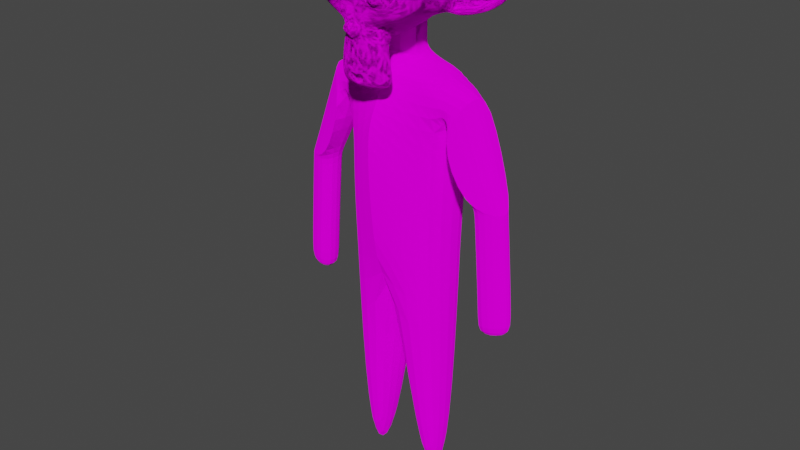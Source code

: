 # Source: monkey2.blend  (saved by Blender 3.2.14; exported with 4.5.12 LTS)
import bpy
from mathutils import Matrix  # noqa: F401  (used for matrix-valued properties, if any)

bpy.ops.wm.read_factory_settings(use_empty=True)
scene = bpy.context.scene
scene.name = 'Scene'

# ---- collections
col_collection = bpy.data.collections.new('Collection'); scene.collection.children.link(col_collection)

# ---- images (referenced by path relative to the original .blend; pixels are not part of the script)
import os
ASSET_DIR = os.environ.get("B2B_ASSET_DIR", "")  # directory of the original .blend (textures are referenced by path, not embedded)
HERE = os.path.dirname(os.path.abspath(__file__))  # packed textures are extracted next to this script under _unpacked/

def load_image(name, relpath, width, height, colorspace="sRGB"):
    """Load a texture the original file referenced (path relative to the .blend, or extracted next to this script)."""
    p = next((c for c in (os.path.join(HERE, relpath), os.path.join(ASSET_DIR, relpath)) if relpath and os.path.exists(c)), "")
    if p:
        img = bpy.data.images.load(p, check_existing=True)
        img.name = name
    else:  # same state as the original file: an image datablock whose file is absent (Cycles renders it pink)
        img = bpy.data.images.new(name, width, height)
        img.source = "FILE"
        img.filepath = "//" + (relpath or name)
    img.colorspace_settings.name = colorspace
    return img
img_de_png = load_image('de.png', 'de.png', 1024, 1024, 'sRGB')

# ---- materials (node trees are filled in below, after node groups)
mat_material_001 = bpy.data.materials.new('Material.001')
mat_material_001.use_transparent_shadow = False

# ---- material node trees
mat_material_001.use_nodes = True; mat_material_001.node_tree.nodes.clear()
_N = mat_material_001.node_tree.nodes; _L = mat_material_001.node_tree.links
n0 = _N.new('ShaderNodeOutputMaterial'); n0.name = 'Material Output'; n0.location = (300, 300)
n1 = _N.new('ShaderNodeBsdfDiffuse'); n1.name = 'Diffuse BSDF'; n1.location = (10, 300)
n1.inputs[1].default_value = 0.5
n2 = _N.new('ShaderNodeTexImage'); n2.name = 'Image Texture'; n2.location = (-280, 275)
n2.image = img_de_png
_L.new(n1.outputs[0], n0.inputs[0])
_L.new(n2.outputs[0], n1.inputs[0])
n0.is_active_output = True

# ---- world
world_world = bpy.data.worlds.new('World'); scene.world = world_world
world_world.use_nodes = True; world_world.node_tree.nodes.clear()
_N = world_world.node_tree.nodes; _L = world_world.node_tree.links
n0 = _N.new('ShaderNodeOutputWorld'); n0.name = 'World Output'; n0.location = (300, 300)
n1 = _N.new('ShaderNodeBackground'); n1.name = 'Background'; n1.location = (10, 300)
n1.inputs[0].default_value = (0.05088, 0.05088, 0.05088, 1.0)
_L.new(n1.outputs[0], n0.inputs[0])
n0.is_active_output = True
world_world.color = (0.05088, 0.05088, 0.05088)
world_world.use_sun_shadow = False
world_world.sun_shadow_jitter_overblur = 0.0

# ---- meshes
me_cube_001 = bpy.data.meshes.new('Cube.001')
me_cube_001.from_pydata([(0.0, -0.788, 4.986), (0.0, -0.6098, 9.261), (0.0, 0.788, 4.986), (0.0, 0.4953, 9.254), (0.9941, -0.6237, 4.929), (0.9959, -0.5, 9.258), (0.9941, 0.5827, 4.929), (0.9959, 0.3882, 9.238), (0.0, -0.6098, 9.261), (0.0, 0.4953, 9.254), (0.9959, 0.3882, 9.238), (0.9959, -0.5, 9.258), (0.0, -0.2661, 9.536), (0.0, 0.2661, 9.536), (0.2948, 0.2037, 9.46), (0.2948, -0.2037, 9.46), (0.0, -0.2661, 9.775), (0.0, 0.2661, 9.775), (0.2948, 0.2037, 9.717), (0.2948, -0.2037, 9.717), (0.0, -0.9625, 8.674), (0.0, 0.788, 8.649), (1.057, 0.6032, 8.426), (1.057, -0.6032, 8.426), (0.9959, 0.3882, 9.238), (0.9959, -0.5, 9.258), (1.057, 0.6032, 8.426), (1.057, -0.6032, 8.426), (1.506, 0.2118, 9.055), (1.506, -0.3136, 9.055), (1.055, 0.5976, 8.425), (1.055, -0.6088, 8.425), (2.2, 0.0383, 7.126), (2.2, -0.254, 7.126), (1.561, 0.2039, 7.181), (1.565, -0.4943, 7.178), (0.0, -0.2661, 10.97), (0.4497, 0.3374, 0.8066), (0.4497, -0.3374, 0.8066), (0.9165, 0.2583, 0.8138), (0.9165, -0.2583, 0.8138), (1.506, 0.2118, 9.055), (1.506, -0.3136, 9.055), (1.055, -0.6088, 8.425), (2.2, 0.0383, 7.126), (2.2, -0.254, 7.126), (1.565, -0.4943, 7.178), (2.2, 0.0383, 7.126), (2.2, -0.254, 7.126), (1.561, 0.2039, 7.181), (1.565, -0.4943, 7.178), (2.35, 0.05858, 5.173), (2.35, -0.2337, 5.173), (1.715, 0.1971, 5.087), (1.715, -0.474, 5.087), (0.0, 0.9193, 5.488), (0.9913, 0.5827, 6.293), (0.9913, -0.6237, 6.293), (0.0, -1.053, 6.756), (0.0, -1.135, 8.293), (0.0, 0.9985, 6.197), (1.06, 0.6032, 7.078), (0.9902, -0.6237, 6.781), (0.0, -0.2661, 9.536), (0.2948, -0.2037, 9.46), (0.0, -0.2661, 9.775), (0.0, 0.2661, 9.775), (0.2948, 0.2037, 9.717), (0.2948, -0.2037, 9.717), (0.0, -0.2661, 10.32), (0.0, 0.2661, 10.32), (0.2948, 0.2037, 10.26), (0.2948, -0.2037, 10.26), (0.0, -0.2661, 10.32), (0.0, 0.2661, 10.32), (0.2948, 0.2037, 10.26), (0.2948, -0.2037, 10.26), (0.5933, -1.412, 10.68), (-0.5933, -1.412, 10.68), (0.678, -1.306, 10.59), (-0.678, -1.306, 10.59), (0.7416, -1.158, 10.54), (-0.7416, -1.158, 10.54), (0.4767, -1.211, 10.43), (-0.4767, -1.211, 10.43), (0.4767, -1.349, 10.5), (-0.4767, -1.349, 10.5), (0.4767, -1.434, 10.64), (-0.4767, -1.434, 10.64), (0.3708, -1.455, 10.68), (-0.3708, -1.455, 10.68), (0.2754, -1.381, 10.59), (-0.2754, -1.381, 10.59), (0.2119, -1.253, 10.54), (-0.2119, -1.253, 10.54), (0.1059, -1.264, 10.79), (-0.1059, -1.264, 10.79), (0.1907, -1.381, 10.79), (-0.1907, -1.381, 10.79), (0.3284, -1.455, 10.79), (-0.3284, -1.455, 10.79), (0.3708, -1.455, 10.91), (-0.3708, -1.455, 10.91), (0.2754, -1.381, 10.99), (-0.2754, -1.381, 10.99), (0.2119, -1.253, 11.06), (-0.2119, -1.253, 11.06), (0.4767, -1.211, 11.16), (-0.4767, -1.211, 11.16), (0.4767, -1.349, 11.08), (-0.4767, -1.349, 11.08), (0.4767, -1.434, 10.95), (-0.4767, -1.434, 10.95), (0.5933, -1.412, 10.91), (-0.5933, -1.412, 10.91), (0.678, -1.306, 10.99), (-0.678, -1.306, 10.99), (0.7416, -1.158, 11.06), (-0.7416, -1.158, 11.06), (0.8475, -1.137, 10.79), (-0.8475, -1.137, 10.79), (0.7628, -1.285, 10.79), (-0.7628, -1.285, 10.79), (0.6356, -1.402, 10.79), (-0.6356, -1.402, 10.79), (0.6462, -1.423, 10.79), (-0.6462, -1.423, 10.79), (0.6038, -1.434, 10.92), (-0.6038, -1.434, 10.92), (0.4767, -1.465, 10.97), (-0.4767, -1.465, 10.97), (0.3602, -1.487, 10.92), (-0.3602, -1.487, 10.92), (0.3072, -1.487, 10.79), (-0.3072, -1.487, 10.79), (0.3602, -1.487, 10.67), (-0.3602, -1.487, 10.67), (0.4767, -1.497, 10.79), (-0.4767, -1.497, 10.79), (0.4767, -1.465, 10.62), (-0.4767, -1.465, 10.62), (0.6038, -1.434, 10.67), (-0.6038, -1.434, 10.67), (0.0, -1.381, 11.05), (0.0, -1.487, 10.94), (0.0, -1.37, 9.541), (0.0, -1.434, 10.03), (0.0, -1.455, 10.21), (0.0, -1.349, 9.414), (0.0, -1.19, 11.01), (0.0, -1.148, 11.24), (0.0, 0.3674, 11.68), (0.0, 0.7805, 11.23), (0.0, 0.7487, 10.56), (0.0, 0.1025, 9.943), (0.2754, -1.137, 10.21), (-0.2754, -1.137, 10.21), (0.4238, -1.148, 9.869), (-0.4238, -1.148, 9.869), (0.4767, -1.148, 9.52), (-0.4767, -1.148, 9.52), (0.4979, -1.095, 9.255), (-0.4979, -1.095, 9.255), (0.4449, -1.084, 9.181), (-0.4449, -1.084, 9.181), (0.2437, -1.126, 9.149), (-0.2437, -1.126, 9.149), (0.0, -1.158, 9.128), (0.5933, -1.095, 10.27), (-0.5933, -1.095, 10.27), (0.8581, -1.105, 10.41), (-0.8581, -1.105, 10.41), (1.123, -0.978, 10.66), (-1.123, -0.978, 10.66), (1.165, -1.179, 11.05), (-1.165, -1.179, 11.05), (0.964, -1.222, 11.12), (-0.964, -1.222, 11.12), (0.6674, -1.306, 11.28), (-0.6674, -1.306, 11.28), (0.4343, -1.37, 11.49), (-0.4343, -1.37, 11.49), (0.2119, -1.402, 11.44), (-0.2119, -1.402, 11.44), (0.08475, -1.391, 11.13), (-0.08475, -1.391, 11.13), (0.2225, -1.423, 11.02), (-0.2225, -1.423, 11.02), (0.1695, -1.412, 10.88), (-0.1695, -1.412, 10.88), (0.2754, -1.381, 10.59), (-0.2754, -1.381, 10.59), (0.5085, -1.328, 10.48), (-0.5085, -1.328, 10.48), (0.6674, -1.285, 10.55), (-0.6674, -1.285, 10.55), (0.8475, -1.253, 10.72), (-0.8475, -1.253, 10.72), (0.8687, -1.253, 10.87), (-0.8687, -1.253, 10.87), (0.8157, -1.275, 10.97), (-0.8157, -1.275, 10.97), (0.5827, -1.349, 11.06), (-0.5827, -1.349, 11.06), (0.339, -1.402, 11.1), (-0.339, -1.402, 11.1), (0.0, -1.37, 9.424), (0.1483, -1.37, 9.488), (-0.1483, -1.37, 9.488), (0.1589, -1.338, 9.329), (-0.1589, -1.338, 9.329), (0.08475, -1.317, 9.265), (-0.08475, -1.317, 9.265), (0.0, -1.306, 9.255), (0.0, -1.391, 10.2), (0.0, -1.381, 10.27), (0.1377, -1.381, 10.26), (-0.1377, -1.381, 10.26), (0.1695, -1.391, 10.16), (-0.1695, -1.391, 10.16), (0.1165, -1.381, 10.07), (-0.1165, -1.381, 10.07), (0.5403, -1.285, 10.4), (-0.5403, -1.285, 10.4), (0.8369, -1.222, 10.54), (-0.8369, -1.222, 10.54), (0.9852, -1.19, 10.74), (-0.9852, -1.19, 10.74), (1.006, -1.264, 10.97), (-1.006, -1.264, 10.97), (0.9323, -1.359, 11.02), (-0.9323, -1.359, 11.02), (0.5933, -1.455, 11.2), (-0.5933, -1.455, 11.2), (0.4238, -1.508, 11.33), (-0.4238, -1.508, 11.33), (0.2754, -1.529, 11.3), (-0.2754, -1.529, 11.3), (0.1377, -1.518, 11.05), (-0.1377, -1.518, 11.05), (0.1695, -1.476, 10.32), (-0.1695, -1.476, 10.32), (0.286, -1.338, 9.859), (-0.286, -1.338, 9.859), (0.339, -1.306, 9.509), (-0.339, -1.306, 9.509), (0.3602, -1.275, 9.35), (-0.3602, -1.275, 9.35), (0.3178, -1.232, 9.223), (-0.3178, -1.232, 9.223), (0.2225, -1.232, 9.202), (-0.2225, -1.232, 9.202), (0.0, -1.243, 9.181), (0.0, -1.359, 10.53), (0.0, -1.412, 10.75), (0.4449, -1.381, 11.11), (-0.4449, -1.381, 11.11), (0.2225, -1.391, 10.65), (-0.2225, -1.391, 10.65), (0.1801, -1.402, 10.75), (-0.1801, -1.402, 10.75), (0.1589, -1.37, 9.53), (-0.1589, -1.37, 9.53), (0.1059, -1.391, 9.859), (-0.1059, -1.391, 9.859), (0.0, -1.391, 9.859), (0.0, -1.381, 10.02), (0.1271, -1.434, 10.09), (-0.1271, -1.434, 10.09), (0.1801, -1.455, 10.16), (-0.1801, -1.455, 10.16), (0.1483, -1.434, 10.28), (-0.1483, -1.434, 10.28), (0.05297, -1.434, 10.29), (-0.05297, -1.434, 10.29), (0.0, -1.497, 10.19), (0.06356, -1.476, 10.26), (-0.06356, -1.476, 10.26), (0.1271, -1.476, 10.25), (-0.1271, -1.476, 10.25), (0.1483, -1.497, 10.16), (-0.1483, -1.497, 10.16), (0.1059, -1.465, 10.12), (-0.1059, -1.465, 10.12), (0.0, -1.465, 10.07), (0.3496, -1.126, 10.04), (-0.3496, -1.126, 10.04), (0.2225, -1.338, 10.13), (-0.2225, -1.338, 10.13), (0.2437, -1.338, 10.04), (-0.2437, -1.338, 10.04), (0.3178, -1.126, 10.12), (-0.3178, -1.126, 10.12), (0.0, -1.306, 9.276), (0.06356, -1.306, 9.287), (-0.06356, -1.306, 9.287), (0.1271, -1.338, 9.35), (-0.1271, -1.338, 9.35), (0.1271, -1.359, 9.456), (-0.1271, -1.359, 9.456), (0.0, -1.264, 9.403), (0.1271, -1.275, 9.445), (-0.1271, -1.275, 9.445), (0.1271, -1.243, 9.361), (-0.1271, -1.243, 9.361), (0.06356, -1.232, 9.308), (-0.06356, -1.232, 9.308), (0.0, -1.232, 9.297), (0.2331, -1.434, 10.76), (-0.2331, -1.434, 10.76), (0.2543, -1.423, 10.67), (-0.2543, -1.423, 10.67), (0.4555, -1.402, 11.05), (-0.4555, -1.402, 11.05), (0.3708, -1.423, 11.03), (-0.3708, -1.423, 11.03), (0.5721, -1.423, 11.0), (-0.5721, -1.423, 11.0), (0.7628, -1.317, 10.94), (-0.7628, -1.317, 10.94), (0.7945, -1.306, 10.85), (-0.7945, -1.306, 10.85), (0.7839, -1.296, 10.73), (-0.7839, -1.296, 10.73), (0.6462, -1.349, 10.6), (-0.6462, -1.349, 10.6), (0.5085, -1.381, 10.55), (-0.5085, -1.381, 10.55), (0.3072, -1.434, 10.61), (-0.3072, -1.434, 10.61), (0.2437, -1.434, 10.87), (-0.2437, -1.434, 10.87), (0.286, -1.434, 10.97), (-0.286, -1.434, 10.97), (0.3178, -1.402, 10.95), (-0.3178, -1.402, 10.95), (0.2648, -1.402, 10.87), (-0.2648, -1.402, 10.87), (0.3284, -1.402, 10.63), (-0.3284, -1.402, 10.63), (0.5085, -1.359, 10.58), (-0.5085, -1.359, 10.58), (0.625, -1.328, 10.62), (-0.625, -1.328, 10.62), (0.7416, -1.285, 10.75), (-0.7416, -1.285, 10.75), (0.7522, -1.285, 10.84), (-0.7522, -1.285, 10.84), (0.7204, -1.296, 10.92), (-0.7204, -1.296, 10.92), (0.5615, -1.391, 10.99), (-0.5615, -1.391, 10.99), (0.3814, -1.412, 11.0), (-0.3814, -1.412, 11.0), (0.4555, -1.391, 11.01), (-0.4555, -1.391, 11.01), (0.2754, -1.391, 10.7), (-0.2754, -1.391, 10.7), (0.2648, -1.391, 10.77), (-0.2648, -1.391, 10.77), (0.1483, -1.201, 11.09), (-0.1483, -1.201, 11.09), (0.2648, -1.211, 11.36), (-0.2648, -1.211, 11.36), (0.4555, -1.179, 11.39), (-0.4555, -1.179, 11.39), (0.6568, -1.126, 11.21), (-0.6568, -1.126, 11.21), (0.9217, -1.042, 11.08), (-0.9217, -1.042, 11.08), (1.081, -0.9992, 11.01), (-1.081, -0.9992, 11.01), (1.049, -0.8827, 10.68), (-1.049, -0.8827, 10.68), (0.8157, -0.9357, 10.46), (-0.8157, -0.9357, 10.46), (0.5933, -1.01, 10.34), (-0.5933, -1.01, 10.34), (0.0, -0.7662, 11.68), (0.0, -0.2683, 11.8), (0.0, 0.5369, 10.2), (0.0, -0.6285, 9.837), (0.0, -0.9992, 9.138), (0.0, -0.8403, 9.371), (0.0, -0.8085, 9.689), (0.0, -0.7556, 9.806), (1.155, -0.4484, 10.78), (-1.155, -0.4484, 10.78), (1.165, -0.3106, 10.9), (-1.165, -0.3106, 10.9), (1.049, 0.2191, 10.82), (-1.049, 0.2191, 10.82), (0.625, 0.5792, 11.06), (-0.625, 0.5792, 11.06), (0.9958, -0.4695, 10.4), (-0.9958, -0.4695, 10.4), (0.8051, -0.1517, 10.29), (-0.8051, -0.1517, 10.29), (0.8687, 0.2085, 10.45), (-0.8687, 0.2085, 10.45), (0.4555, 0.5263, 10.54), (-0.4555, 0.5263, 10.54), (0.3178, -0.9251, 9.986), (-0.3178, -0.9251, 9.986), (0.2437, -0.7238, 9.901), (-0.2437, -0.7238, 9.901), (0.392, -0.8933, 9.498), (-0.392, -0.8933, 9.498), (0.339, -0.9039, 9.784), (-0.339, -0.9039, 9.784), (0.4449, -0.9145, 9.223), (-0.4449, -0.9145, 9.223), (0.1907, -0.8721, 9.435), (-0.1907, -0.8721, 9.435), (0.1695, -0.8615, 9.731), (-0.1695, -0.8615, 9.731), (0.2225, -0.9675, 9.181), (-0.2225, -0.9675, 9.181), (0.2966, -0.9569, 10.08), (-0.2966, -0.9569, 10.08), (0.286, -1.01, 10.16), (-0.286, -1.01, 10.16), (0.2754, -1.052, 10.23), (-0.2754, -1.052, 10.23), (0.286, -0.5967, 9.933), (-0.286, -0.5967, 9.933), (0.4026, -0.01401, 10.04), (-0.4026, -0.01401, 10.04), (0.4661, 0.3568, 10.26), (-0.4661, 0.3568, 10.26), (0.6144, 0.1449, 11.64), (-0.6144, 0.1449, 11.64), (0.6144, -0.2789, 11.72), (-0.6144, -0.2789, 11.72), (0.6144, -0.692, 11.62), (-0.6144, -0.692, 11.62), (0.625, -0.9569, 11.17), (-0.625, -0.9569, 11.17), (0.9852, -0.8297, 11.01), (-0.9852, -0.8297, 11.01), (0.8581, -0.7556, 11.08), (-0.8581, -0.7556, 11.08), (0.8687, -0.4484, 11.42), (-0.8687, -0.4484, 11.42), (1.081, -0.5437, 11.23), (-1.081, -0.5437, 11.23), (1.081, -0.2153, 11.3), (-1.081, -0.2153, 11.3), (0.8687, -0.1094, 11.48), (-0.8687, -0.1094, 11.48), (0.8687, 0.2296, 11.38), (-0.8687, 0.2296, 11.38), (1.081, 0.1131, 11.19), (-1.081, 0.1131, 11.19), (0.8369, 0.4203, 10.91), (-0.8369, 0.4203, 10.91), (0.6568, 0.3674, 10.49), (-0.6568, 0.3674, 10.49), (1.112, -0.09876, 10.91), (-1.112, -0.09876, 10.91), (0.5509, -0.5755, 10.23), (-0.5509, -0.5755, 10.23), (0.5827, -0.08817, 10.2), (-0.5827, -0.08817, 10.2), (1.208, -0.05639, 11.01), (-1.208, -0.05639, 11.01), (1.049, -0.2047, 10.27), (-1.049, -0.2047, 10.27), (1.409, 0.07074, 10.32), (-1.409, 0.07074, 10.32), (1.737, 0.2085, 10.54), (-1.737, 0.2085, 10.54), (1.833, 0.1979, 10.9), (-1.833, 0.1979, 10.9), (1.674, 0.1979, 11.15), (-1.674, 0.1979, 11.15), (1.388, 0.04955, 11.11), (-1.388, 0.04955, 11.11), (1.377, 0.01777, 11.02), (-1.377, 0.01777, 11.02), (1.61, 0.1555, 11.06), (-1.61, 0.1555, 11.06), (1.716, 0.1767, 10.85), (-1.716, 0.1767, 10.85), (1.642, 0.1767, 10.57), (-1.642, 0.1767, 10.57), (1.398, 0.03896, 10.41), (-1.398, 0.03896, 10.41), (1.123, -0.1941, 10.37), (-1.123, -0.1941, 10.37), (1.25, -0.07757, 10.95), (-1.25, -0.07757, 10.95), (1.282, 0.01777, 10.88), (-1.282, 0.01777, 10.88), (1.197, -0.08817, 10.43), (-1.197, -0.08817, 10.43), (1.409, 0.1237, 10.46), (-1.409, 0.1237, 10.46), (1.61, 0.2296, 10.59), (-1.61, 0.2296, 10.59), (1.674, 0.2296, 10.8), (-1.674, 0.2296, 10.8), (1.589, 0.2191, 10.95), (-1.589, 0.2191, 10.95), (1.388, 0.1131, 10.93), (-1.388, 0.1131, 10.93), (1.144, -0.08817, 10.85), (-1.144, -0.08817, 10.85), (1.134, -0.003418, 10.7), (-1.134, -0.003418, 10.7), (1.028, -0.003418, 10.59), (-1.028, -0.003418, 10.59), (1.112, -0.003418, 10.58), (-1.112, -0.003418, 10.58), (1.144, -0.003418, 10.48), (-1.144, -0.003418, 10.48), (1.102, -0.003418, 10.44), (-1.102, -0.003418, 10.44), (0.9852, -0.2789, 10.46), (-0.9852, -0.2789, 10.46), (0.9746, -0.1411, 10.43), (-0.9746, -0.1411, 10.43), (0.9746, -0.1199, 10.52), (-0.9746, -0.1199, 10.52), (1.081, -0.08817, 10.74), (-1.081, -0.08817, 10.74), (1.208, -0.01401, 10.79), (-1.208, -0.01401, 10.79), (1.208, 0.06014, 10.78), (-1.208, 0.06014, 10.78), (1.102, 0.06014, 10.44), (-1.102, 0.06014, 10.44), (1.155, 0.06014, 10.48), (-1.155, 0.06014, 10.48), (1.123, 0.06014, 10.57), (-1.123, 0.06014, 10.57), (1.038, 0.06014, 10.59), (-1.038, 0.06014, 10.59), (1.144, 0.06014, 10.7), (-1.144, 0.06014, 10.7), (1.409, 0.1873, 10.91), (-1.409, 0.1873, 10.91), (1.61, 0.2826, 10.93), (-1.61, 0.2826, 10.93), (1.706, 0.2932, 10.79), (-1.706, 0.2932, 10.79), (1.642, 0.2826, 10.58), (-1.642, 0.2826, 10.58), (1.42, 0.1979, 10.46), (-1.42, 0.1979, 10.46), (1.197, -0.01401, 10.44), (-1.197, -0.01401, 10.44), (1.292, 0.09193, 10.85), (-1.292, 0.09193, 10.85), (1.208, 0.07074, 10.61), (-1.208, 0.07074, 10.61), (1.271, 0.08133, 10.55), (-1.271, 0.08133, 10.55), (1.356, 0.1237, 10.63), (-1.356, 0.1237, 10.63), (1.303, 0.1025, 10.7), (-1.303, 0.1025, 10.7), (1.377, 0.1343, 10.78), (-1.377, 0.1343, 10.78), (1.43, 0.1449, 10.72), (-1.43, 0.1449, 10.72), (1.504, 0.1555, 10.75), (-1.504, 0.1555, 10.75), (1.473, 0.1555, 10.83), (-1.473, 0.1555, 10.83), (1.388, 0.2826, 11.06), (-1.388, 0.2826, 11.06), (1.695, 0.3674, 11.1), (-1.695, 0.3674, 11.1), (1.854, 0.3038, 10.87), (-1.854, 0.3038, 10.87), (1.78, 0.3462, 10.54), (-1.78, 0.3462, 10.54), (1.409, 0.2932, 10.35), (-1.409, 0.2932, 10.35), (1.07, 0.07074, 10.29), (-1.07, 0.07074, 10.29), (1.165, 0.1449, 10.98), (-1.165, 0.1449, 10.98), (2.35, 0.05858, 4.759), (2.35, -0.2337, 4.759), (1.715, 0.1971, 4.701), (1.715, -0.474, 4.701), (2.35, 0.05858, 5.173), (2.35, -0.2337, 5.173), (1.715, 0.1971, 5.087), (1.715, -0.474, 5.087)], [(588, 589), (588, 590), (589, 591), (590, 591)], [(20, 1, 3, 21), (21, 3, 7, 22), (22, 7, 24, 26), (23, 5, 1, 20), (4, 0, 38, 40), (1, 5, 11, 8), (11, 10, 14, 15), (7, 3, 9, 10), (3, 1, 8, 9), (15, 14, 18, 19), (9, 8, 12, 13), (8, 11, 15, 12), (10, 9, 13, 14), (13, 12, 16, 17), (16, 12, 63, 65), (14, 13, 17, 18), (62, 23, 20, 59), (61, 22, 23, 62), (60, 21, 22, 61), (59, 20, 21, 60), (25, 27, 31, 29), (23, 22, 26, 27), (5, 23, 27, 25), (24, 25, 29, 28), (27, 26, 30, 31), (26, 24, 28, 30), (34, 32, 47, 49), (31, 30, 34, 35), (30, 28, 32, 34), (37, 39, 40, 38), (2, 6, 39, 37), (0, 2, 37, 38), (6, 4, 40, 39), (42, 43, 46, 45), (41, 42, 45, 44), (7, 10, 11, 5, 25, 24), (50, 49, 53, 54), (33, 35, 50, 48), (32, 33, 48, 47), (35, 34, 49, 50), (52, 54, 587, 585), (49, 47, 51, 53), (48, 50, 54, 52), (47, 48, 52, 51), (0, 58, 55, 2), (2, 55, 56, 6), (6, 56, 57, 4), (4, 57, 58, 0), (58, 59, 60, 55), (55, 60, 61, 56), (56, 61, 62, 57), (57, 62, 59, 58), (63, 64, 68, 65), (12, 15, 64, 63), (17, 16, 69, 70), (66, 67, 75, 74), (15, 19, 68, 64), (19, 18, 71, 72), (65, 68, 76, 73), (72, 71, 75, 76), (70, 69, 73, 74), (72, 69, 73, 76), (71, 70, 74, 75), (19, 16, 69, 72), (67, 68, 76, 75), (18, 17, 70, 71), (123, 77, 79, 121), (80, 78, 124, 122), (121, 79, 81, 119), (82, 80, 122, 120), (79, 85, 83, 81), (84, 86, 80, 82), (77, 87, 85, 79), (86, 88, 78, 80), (87, 89, 91, 85), (92, 90, 88, 86), (85, 91, 93, 83), (94, 92, 86, 84), (91, 97, 95, 93), (96, 98, 92, 94), (89, 99, 97, 91), (98, 100, 90, 92), (99, 101, 103, 97), (104, 102, 100, 98), (97, 103, 105, 95), (106, 104, 98, 96), (103, 109, 107, 105), (108, 110, 104, 106), (101, 111, 109, 103), (110, 112, 102, 104), (111, 113, 115, 109), (116, 114, 112, 110), (109, 115, 117, 107), (118, 116, 110, 108), (115, 121, 119, 117), (120, 122, 116, 118), (113, 123, 121, 115), (122, 124, 114, 116), (123, 113, 127, 125), (128, 114, 124, 126), (113, 111, 129, 127), (130, 112, 114, 128), (111, 101, 131, 129), (132, 102, 112, 130), (101, 99, 133, 131), (134, 100, 102, 132), (99, 89, 135, 133), (136, 90, 100, 134), (89, 87, 139, 135), (140, 88, 90, 136), (87, 77, 141, 139), (142, 78, 88, 140), (77, 123, 125, 141), (126, 124, 78, 142), (137, 141, 125), (126, 142, 138), (139, 141, 137), (138, 142, 140), (137, 135, 139), (140, 136, 138), (137, 133, 135), (136, 134, 138), (137, 131, 133), (134, 132, 138), (137, 129, 131), (132, 130, 138), (137, 127, 129), (130, 128, 138), (137, 125, 127), (128, 126, 138), (165, 250, 252, 167), (252, 251, 166, 167), (163, 248, 250, 165), (251, 249, 164, 166), (161, 246, 248, 163), (249, 247, 162, 164), (159, 244, 246, 161), (247, 245, 160, 162), (157, 242, 244, 159), (245, 243, 158, 160), (155, 168, 222, 240), (223, 169, 156, 241), (168, 170, 224, 222), (225, 171, 169, 223), (170, 172, 226, 224), (227, 173, 171, 225), (172, 174, 228, 226), (229, 175, 173, 227), (174, 176, 230, 228), (231, 177, 175, 229), (176, 178, 232, 230), (233, 179, 177, 231), (178, 180, 234, 232), (235, 181, 179, 233), (180, 182, 236, 234), (237, 183, 181, 235), (182, 184, 238, 236), (239, 185, 183, 237), (184, 143, 144, 238), (144, 143, 185, 239), (186, 204, 236, 238), (237, 205, 187, 239), (204, 255, 234, 236), (235, 256, 205, 237), (202, 232, 234, 255), (235, 233, 203, 256), (200, 230, 232, 202), (233, 231, 201, 203), (198, 228, 230, 200), (231, 229, 199, 201), (196, 226, 228, 198), (229, 227, 197, 199), (194, 224, 226, 196), (227, 225, 195, 197), (192, 222, 224, 194), (225, 223, 193, 195), (190, 240, 222, 192), (223, 241, 191, 193), (190, 257, 253, 240), (253, 258, 191, 241), (186, 238, 144, 188), (144, 239, 187, 189), (188, 144, 254, 259), (254, 144, 189, 260), (253, 257, 259, 254), (260, 258, 253, 254), (211, 213, 252, 250), (252, 213, 212, 251), (209, 211, 250, 248), (251, 212, 210, 249), (207, 209, 248, 246), (249, 210, 208, 247), (242, 263, 261, 244), (262, 264, 243, 245), (207, 246, 244, 261), (245, 247, 208, 262), (220, 266, 265, 263), (265, 266, 221, 264), (261, 263, 265, 145), (265, 264, 262, 145), (206, 207, 261, 145), (262, 208, 206, 145), (218, 269, 267, 220), (268, 270, 219, 221), (216, 271, 269, 218), (270, 272, 217, 219), (215, 273, 271, 216), (272, 274, 215, 217), (214, 147, 273, 215), (274, 147, 214, 215), (266, 220, 267, 146), (268, 221, 266, 146), (146, 267, 282, 284), (283, 268, 146, 284), (147, 275, 276, 273), (277, 275, 147, 274), (273, 276, 278, 271), (279, 277, 274, 272), (271, 278, 280, 269), (281, 279, 272, 270), (269, 280, 282, 267), (283, 281, 270, 268), (275, 280, 278, 276), (279, 281, 275, 277), (275, 284, 282, 280), (283, 284, 275, 281), (215, 216, 240, 253), (241, 217, 215, 253), (216, 218, 287, 240), (288, 219, 217, 241), (218, 220, 289, 287), (290, 221, 219, 288), (220, 263, 242, 289), (243, 264, 221, 290), (157, 285, 289, 242), (290, 286, 158, 243), (285, 291, 287, 289), (288, 292, 286, 290), (155, 240, 287, 291), (288, 241, 156, 292), (207, 206, 148, 298), (148, 206, 208, 299), (209, 207, 298, 296), (299, 208, 210, 297), (211, 209, 296, 294), (297, 210, 212, 295), (213, 211, 294, 293), (295, 212, 213, 293), (293, 294, 305, 307), (306, 295, 293, 307), (294, 296, 303, 305), (304, 297, 295, 306), (296, 298, 301, 303), (302, 299, 297, 304), (298, 148, 300, 301), (300, 148, 299, 302), (300, 307, 305, 301), (306, 307, 300, 302), (301, 305, 303), (304, 306, 302), (259, 257, 310, 308), (311, 258, 260, 309), (188, 259, 308, 330), (309, 260, 189, 331), (186, 188, 330, 332), (331, 189, 187, 333), (257, 190, 328, 310), (329, 191, 258, 311), (190, 192, 326, 328), (327, 193, 191, 329), (192, 194, 324, 326), (325, 195, 193, 327), (194, 196, 322, 324), (323, 197, 195, 325), (196, 198, 320, 322), (321, 199, 197, 323), (198, 200, 318, 320), (319, 201, 199, 321), (200, 202, 316, 318), (317, 203, 201, 319), (202, 255, 312, 316), (313, 256, 203, 317), (255, 204, 314, 312), (315, 205, 256, 313), (204, 186, 332, 314), (333, 187, 205, 315), (314, 332, 334, 352), (335, 333, 315, 353), (312, 314, 352, 354), (353, 315, 313, 355), (316, 312, 354, 350), (355, 313, 317, 351), (318, 316, 350, 348), (351, 317, 319, 349), (320, 318, 348, 346), (349, 319, 321, 347), (322, 320, 346, 344), (347, 321, 323, 345), (324, 322, 344, 342), (345, 323, 325, 343), (326, 324, 342, 340), (343, 325, 327, 341), (328, 326, 340, 338), (341, 327, 329, 339), (310, 328, 338, 356), (339, 329, 311, 357), (332, 330, 336, 334), (337, 331, 333, 335), (330, 308, 358, 336), (359, 309, 331, 337), (308, 310, 356, 358), (357, 311, 309, 359), (143, 184, 360, 149), (361, 185, 143, 149), (184, 182, 362, 360), (363, 183, 185, 361), (182, 180, 364, 362), (365, 181, 183, 363), (180, 178, 366, 364), (367, 179, 181, 365), (178, 176, 368, 366), (369, 177, 179, 367), (176, 174, 370, 368), (371, 175, 177, 369), (174, 172, 372, 370), (373, 173, 175, 371), (172, 170, 374, 372), (375, 171, 173, 373), (170, 168, 376, 374), (377, 169, 171, 375), (384, 385, 404, 414), (405, 385, 384, 415), (383, 384, 414, 412), (415, 384, 383, 413), (382, 383, 412, 416), (413, 383, 382, 417), (165, 167, 382, 416), (382, 167, 166, 417), (163, 165, 416, 410), (417, 166, 164, 411), (161, 163, 410, 406), (411, 164, 162, 407), (159, 161, 406, 408), (407, 162, 160, 409), (406, 412, 414, 408), (415, 413, 407, 409), (406, 410, 416, 412), (417, 411, 407, 413), (402, 408, 414, 404), (415, 409, 403, 405), (157, 159, 408, 402), (409, 160, 158, 403), (285, 418, 420, 291), (421, 419, 286, 292), (157, 402, 418, 285), (419, 403, 158, 286), (155, 291, 420, 422), (421, 292, 156, 423), (155, 422, 376, 168), (377, 423, 156, 169), (153, 400, 428, 380), (429, 401, 153, 380), (380, 428, 426, 154), (427, 429, 380, 154), (154, 426, 424, 381), (425, 427, 154, 381), (381, 424, 404, 385), (405, 425, 381, 385), (402, 404, 424, 418), (425, 405, 403, 419), (372, 374, 394, 386), (395, 375, 373, 387), (152, 392, 400, 153), (401, 393, 152, 153), (378, 434, 432, 379), (433, 435, 378, 379), (379, 432, 430, 151), (431, 433, 379, 151), (151, 430, 392, 152), (393, 431, 151, 152), (368, 370, 438, 440), (439, 371, 369, 441), (440, 438, 444, 442), (445, 439, 441, 443), (442, 444, 446, 448), (447, 445, 443, 449), (448, 446, 452, 450), (453, 447, 449, 451), (390, 454, 450, 452), (451, 455, 391, 453), (392, 430, 450, 454), (451, 431, 393, 455), (430, 432, 448, 450), (449, 433, 431, 451), (432, 434, 442, 448), (443, 435, 433, 449), (434, 436, 440, 442), (441, 437, 435, 443), (366, 368, 440, 436), (441, 369, 367, 437), (150, 436, 434, 378), (435, 437, 150, 378), (360, 362, 364, 366), (365, 363, 361, 367), (360, 366, 436, 150), (437, 367, 361, 150), (149, 360, 150), (150, 361, 149), (370, 372, 386, 438), (387, 373, 371, 439), (386, 388, 444, 438), (445, 389, 387, 439), (388, 458, 446, 444), (447, 459, 389, 445), (390, 452, 446, 458), (447, 453, 391, 459), (424, 426, 462, 460), (463, 427, 425, 461), (394, 460, 462, 396), (463, 461, 395, 397), (374, 376, 460, 394), (461, 377, 375, 395), (376, 420, 418, 460), (419, 421, 377, 461), (418, 424, 460), (461, 425, 419), (376, 422, 420), (421, 423, 377), (390, 398, 456, 454), (457, 399, 391, 455), (392, 454, 456, 400), (457, 455, 393, 401), (396, 462, 456, 398), (457, 463, 397, 399), (426, 428, 456, 462), (457, 429, 427, 463), (400, 456, 428), (429, 457, 401), (476, 464, 490, 478), (491, 465, 477, 479), (476, 478, 480, 474), (481, 479, 477, 475), (474, 480, 482, 472), (483, 481, 475, 473), (472, 482, 484, 470), (485, 483, 473, 471), (470, 484, 486, 468), (487, 485, 471, 469), (468, 486, 488, 466), (489, 487, 469, 467), (486, 496, 494, 488), (495, 497, 487, 489), (484, 498, 496, 486), (497, 499, 485, 487), (482, 500, 498, 484), (499, 501, 483, 485), (480, 502, 500, 482), (501, 503, 481, 483), (478, 504, 502, 480), (503, 505, 479, 481), (478, 490, 492, 504), (493, 491, 479, 505), (394, 396, 520, 518), (521, 397, 395, 519), (396, 466, 488, 520), (489, 467, 397, 521), (386, 394, 518, 388), (519, 395, 387, 389), (458, 506, 490, 464), (491, 507, 459, 465), (488, 494, 516, 520), (517, 495, 489, 521), (514, 522, 520, 516), (521, 523, 515, 517), (510, 522, 514, 512), (515, 523, 511, 513), (508, 524, 522, 510), (523, 525, 509, 511), (506, 524, 508, 526), (509, 525, 507, 527), (490, 506, 526, 492), (527, 507, 491, 493), (388, 524, 506, 458), (507, 525, 389, 459), (388, 518, 522, 524), (523, 519, 389, 525), (518, 520, 522), (523, 521, 519), (492, 526, 528, 552), (529, 527, 493, 553), (526, 508, 538, 528), (539, 509, 527, 529), (508, 510, 536, 538), (537, 511, 509, 539), (510, 512, 534, 536), (535, 513, 511, 537), (512, 514, 532, 534), (533, 515, 513, 535), (514, 516, 530, 532), (531, 517, 515, 533), (516, 494, 550, 530), (551, 495, 517, 531), (504, 492, 552, 540), (553, 493, 505, 541), (502, 504, 540, 542), (541, 505, 503, 543), (500, 502, 542, 544), (543, 503, 501, 545), (498, 500, 544, 546), (545, 501, 499, 547), (496, 498, 546, 548), (547, 499, 497, 549), (494, 496, 548, 550), (549, 497, 495, 551), (534, 532, 556, 554), (557, 533, 535, 555), (554, 556, 558, 560), (559, 557, 555, 561), (560, 558, 564, 562), (565, 559, 561, 563), (562, 564, 566, 568), (567, 565, 563, 569), (540, 552, 562, 568), (563, 553, 541, 569), (528, 560, 562, 552), (563, 561, 529, 553), (528, 538, 554, 560), (555, 539, 529, 561), (534, 554, 538, 536), (539, 555, 535, 537), (530, 550, 556, 532), (557, 551, 531, 533), (548, 558, 556, 550), (557, 559, 549, 551), (546, 564, 558, 548), (559, 565, 547, 549), (544, 566, 564, 546), (565, 567, 545, 547), (542, 568, 566, 544), (567, 569, 543, 545), (540, 568, 542), (543, 569, 541), (468, 466, 580, 578), (581, 467, 469, 579), (470, 468, 578, 576), (579, 469, 471, 577), (472, 470, 576, 574), (577, 471, 473, 575), (474, 472, 574, 572), (575, 473, 475, 573), (476, 474, 572, 570), (573, 475, 477, 571), (464, 476, 570, 582), (571, 477, 465, 583), (570, 578, 580, 582), (581, 579, 571, 583), (570, 572, 576, 578), (577, 573, 571, 579), (572, 574, 576), (577, 575, 573), (390, 458, 464, 582), (465, 459, 391, 583), (390, 582, 580, 398), (581, 583, 391, 399), (396, 398, 580, 466), (581, 399, 397, 467), (586, 584, 585, 587), (51, 52, 585, 584), (54, 53, 586, 587), (53, 51, 584, 586)])
_uv = me_cube_001.uv_layers.new(name='UVMap')
_uv.uv.foreach_set('vector', [0.02137, 0.0196, 0.02546, 0.01329, 0.03668, 0.01478, 0.03913, 0.02212, 0.07656, 0.1158, 0.07634, 0.1223, 0.06612, 0.1222, 0.06563, 0.1133, 0.08991, 0.7564, 0.08991, 0.7564, 0.08991, 0.7564, 0.08991, 0.7564, 0.1732, 0.51, 0.1691, 0.51, 0.1689, 0.4969, 0.1741, 0.4961, 0.1098, 0.1941, 0.09956, 0.1951, 0.1051, 0.1542, 0.1099, 0.1541, 0.08991, 0.7564, 0.08991, 0.7564, 0.08991, 0.7564, 0.08991, 0.7564, 0.2224, 0.2076, 0.2152, 0.208, 0.2153, 0.1989, 0.2186, 0.1987, 0.08991, 0.7564, 0.08991, 0.7564, 0.08991, 0.7564, 0.08991, 0.7564, 0.08991, 0.7564, 0.08991, 0.7564, 0.08991, 0.7564, 0.08991, 0.7564, 0.2581, 0.04294, 0.2539, 0.04296, 0.2539, 0.04001, 0.2581, 0.03999, 0.2187, 0.03102, 0.2187, 0.04555, 0.2162, 0.04105, 0.2162, 0.03405, 0.2224, 0.1945, 0.2224, 0.2076, 0.2186, 0.1987, 0.2185, 0.1949, 0.2234, 0.2984, 0.2235, 0.3116, 0.2213, 0.3114, 0.2219, 0.3074, 0.2162, 0.03405, 0.2162, 0.04105, 0.2141, 0.04107, 0.2141, 0.03407, 0.04057, 0.7295, 0.04057, 0.7295, 0.04057, 0.7295, 0.04057, 0.7295, 0.2219, 0.3074, 0.2213, 0.3114, 0.2192, 0.3115, 0.2197, 0.3075, 0.1095, 0.2109, 0.1099, 0.2257, 0.09886, 0.2298, 0.09881, 0.2276, 0.1183, 0.1053, 0.1182, 0.1208, 0.1059, 0.1207, 0.1059, 0.1019, 0.07656, 0.08808, 0.07656, 0.1158, 0.06563, 0.1133, 0.06549, 0.0978, 0.01928, 0.02377, 0.02137, 0.0196, 0.03913, 0.02212, 0.03913, 0.05061, 0.1735, 0.5935, 0.1689, 0.5901, 0.169, 0.5901, 0.1735, 0.586, 0.08991, 0.7564, 0.08991, 0.7564, 0.08991, 0.7564, 0.08991, 0.7564, 0.08991, 0.7564, 0.08991, 0.7564, 0.08991, 0.7564, 0.08991, 0.7564, 0.03272, 0.359, 0.03272, 0.3682, 0.02762, 0.3675, 0.02761, 0.362, 0.06166, 0.4011, 0.06166, 0.4137, 0.06164, 0.4137, 0.06164, 0.4011, 0.09588, 0.2729, 0.09816, 0.2644, 0.1024, 0.2692, 0.09586, 0.2729, 0.4217, 0.9805, 0.4217, 0.9805, 0.4217, 0.9805, 0.4217, 0.9805, 0.15, 0.3993, 0.15, 0.4152, 0.1386, 0.4101, 0.1385, 0.4009, 0.09586, 0.2729, 0.1024, 0.2692, 0.1024, 0.2934, 0.09651, 0.2893, 0.2535, 0.5783, 0.2491, 0.5784, 0.2491, 0.5721, 0.2535, 0.5702, 0.07627, 0.07385, 0.06597, 0.07312, 0.06613, 0.0254, 0.07095, 0.02532, 0.01993, 0.06227, 0.03593, 0.06428, 0.02771, 0.1121, 0.02085, 0.1112, 0.1183, 0.08064, 0.106, 0.08056, 0.1101, 0.03335, 0.1154, 0.03338, 0.102, 0.3412, 0.09645, 0.3406, 0.09685, 0.3269, 0.102, 0.3213, 0.06759, 0.3312, 0.06223, 0.3312, 0.06263, 0.3081, 0.06561, 0.3081, 0.08991, 0.7564, 0.08991, 0.7564, 0.08991, 0.7564, 0.08991, 0.7564, 0.08991, 0.7564, 0.08991, 0.7564, 0.06759, 0.2681, 0.06046, 0.2681, 0.06061, 0.2438, 0.06746, 0.2438, 0.4217, 0.9805, 0.4217, 0.9805, 0.4217, 0.9805, 0.4217, 0.9805, 0.4217, 0.9805, 0.4217, 0.9805, 0.4217, 0.9805, 0.4217, 0.9805, 0.4217, 0.9805, 0.4217, 0.9805, 0.4217, 0.9805, 0.4217, 0.9805, 0.1717, 0.05116, 0.1782, 0.04972, 0.1785, 0.05322, 0.1719, 0.0549, 0.02799, 0.2678, 0.02141, 0.2664, 0.02113, 0.244, 0.02775, 0.2437, 0.172, 0.03323, 0.1785, 0.03056, 0.1782, 0.04972, 0.1717, 0.05116, 0.1711, 0.3926, 0.1741, 0.3926, 0.174, 0.4153, 0.171, 0.4153, 0.01993, 0.06227, 0.01878, 0.04156, 0.0377, 0.05867, 0.03593, 0.06428, 0.07627, 0.07385, 0.07643, 0.07982, 0.06611, 0.08876, 0.06597, 0.07312, 0.1183, 0.08064, 0.1182, 0.09635, 0.1059, 0.09626, 0.106, 0.08056, 0.1098, 0.1941, 0.1096, 0.2065, 0.0991, 0.2131, 0.09956, 0.1951, 0.01878, 0.04156, 0.01928, 0.02377, 0.03913, 0.05061, 0.0377, 0.05867, 0.07643, 0.07982, 0.07656, 0.08808, 0.06549, 0.0978, 0.06611, 0.08876, 0.1182, 0.09635, 0.1183, 0.1053, 0.1059, 0.1019, 0.1059, 0.09626, 0.1096, 0.2065, 0.1095, 0.2109, 0.09881, 0.2276, 0.0991, 0.2131, 0.2964, 0.59, 0.2934, 0.5911, 0.2934, 0.5887, 0.2964, 0.5879, 0.04057, 0.7295, 0.04057, 0.7295, 0.04057, 0.7295, 0.04057, 0.7295, 0.2141, 0.03407, 0.2141, 0.04107, 0.2092, 0.0411, 0.2091, 0.0341, 0.3375, 0.3122, 0.3405, 0.3122, 0.3405, 0.3172, 0.3375, 0.3171, 0.04057, 0.7295, 0.04057, 0.7295, 0.04057, 0.7295, 0.04057, 0.7295, 0.2581, 0.03999, 0.2539, 0.04001, 0.2539, 0.03372, 0.2581, 0.0337, 0.2964, 0.5879, 0.2934, 0.5887, 0.2934, 0.5838, 0.2964, 0.5829, 0.4009, 0.9778, 0.4009, 0.9778, 0.4009, 0.9778, 0.4009, 0.9778, 0.4009, 0.9778, 0.4009, 0.9778, 0.4009, 0.9778, 0.4009, 0.9778, 0.4009, 0.9778, 0.4009, 0.9778, 0.4009, 0.9778, 0.4009, 0.9778, 0.4009, 0.9778, 0.4009, 0.9778, 0.4009, 0.9778, 0.4009, 0.9778, 0.2047, 0.6574, 0.2077, 0.658, 0.2077, 0.6642, 0.2047, 0.6637, 0.3037, 0.2163, 0.2995, 0.2163, 0.2995, 0.2099, 0.3037, 0.2099, 0.2197, 0.3075, 0.2192, 0.3115, 0.2143, 0.3116, 0.2148, 0.3077, 0.6908, 0.4413, 0.69, 0.4418, 0.6889, 0.4405, 0.6903, 0.4395, 0.6842, 0.8198, 0.6853, 0.8209, 0.6852, 0.8221, 0.684, 0.8222, 0.06312, 0.4929, 0.0633, 0.4951, 0.06182, 0.4958, 0.06164, 0.493, 0.1692, 0.6695, 0.1707, 0.6701, 0.1704, 0.6725, 0.1689, 0.6725, 0.1042, 0.4641, 0.1036, 0.4667, 0.1023, 0.4665, 0.103, 0.4631, 0.1426, 0.582, 0.1414, 0.5825, 0.1403, 0.5802, 0.1413, 0.579, 0.69, 0.4418, 0.6898, 0.4433, 0.6883, 0.4432, 0.6889, 0.4405, 0.6549, 0.7322, 0.6535, 0.7329, 0.653, 0.7315, 0.6539, 0.73, 0.6898, 0.4433, 0.6901, 0.4448, 0.6889, 0.4459, 0.6883, 0.4432, 0.6549, 0.7351, 0.6535, 0.7344, 0.6535, 0.7329, 0.6549, 0.7322, 0.1036, 0.4667, 0.1042, 0.4695, 0.1031, 0.4701, 0.1023, 0.4665, 0.1426, 0.5857, 0.1413, 0.5853, 0.1414, 0.5825, 0.1426, 0.582, 0.2047, 0.7457, 0.2047, 0.7433, 0.2059, 0.7433, 0.206, 0.7463, 0.1397, 0.7481, 0.1385, 0.7483, 0.1386, 0.7461, 0.1398, 0.7454, 0.6901, 0.4448, 0.6908, 0.4454, 0.6902, 0.4471, 0.6889, 0.4459, 0.6539, 0.7368, 0.653, 0.7352, 0.6535, 0.7344, 0.6549, 0.7351, 0.7165, 0.07501, 0.7162, 0.07572, 0.715, 0.07478, 0.7156, 0.0734, 0.6522, 0.7364, 0.6521, 0.7351, 0.653, 0.7352, 0.6539, 0.7368, 0.2047, 0.7433, 0.2047, 0.741, 0.206, 0.7403, 0.2059, 0.7433, 0.1398, 0.7513, 0.1386, 0.7507, 0.1385, 0.7483, 0.1397, 0.7481, 0.2995, 0.04783, 0.2994, 0.05059, 0.298, 0.05099, 0.2981, 0.04736, 0.2934, 0.6706, 0.2948, 0.6708, 0.2952, 0.6735, 0.2939, 0.6742, 0.7162, 0.07572, 0.7161, 0.07718, 0.7149, 0.07754, 0.715, 0.07478, 0.6623, 0.5746, 0.6635, 0.5747, 0.6638, 0.5761, 0.6627, 0.5773, 0.7161, 0.07718, 0.7164, 0.07865, 0.7154, 0.08007, 0.7149, 0.07754, 0.6625, 0.5719, 0.6636, 0.5732, 0.6635, 0.5747, 0.6623, 0.5746, 0.2994, 0.05059, 0.2999, 0.05312, 0.2986, 0.05432, 0.298, 0.05099, 0.2936, 0.6671, 0.295, 0.6682, 0.2948, 0.6708, 0.2934, 0.6706, 0.0633, 0.4904, 0.06312, 0.4929, 0.06164, 0.493, 0.06182, 0.4898, 0.1689, 0.6725, 0.1704, 0.6725, 0.1707, 0.6747, 0.1692, 0.6755, 0.649, 0.4677, 0.649, 0.4691, 0.6478, 0.4693, 0.648, 0.4668, 0.684, 0.8222, 0.6852, 0.8221, 0.6853, 0.8234, 0.6842, 0.8245, 0.06426, 0.4927, 0.06435, 0.4913, 0.06457, 0.4912, 0.06448, 0.4927, 0.172, 0.6738, 0.1717, 0.6737, 0.1716, 0.6724, 0.1718, 0.6724, 0.3008, 0.0517, 0.3006, 0.05023, 0.3007, 0.0502, 0.301, 0.05181, 0.2962, 0.671, 0.296, 0.671, 0.2961, 0.6694, 0.2963, 0.6693, 0.3006, 0.05023, 0.3006, 0.04877, 0.3008, 0.04859, 0.3007, 0.0502, 0.1385, 0.8302, 0.1389, 0.8301, 0.1391, 0.8308, 0.1387, 0.831, 0.03612, 0.8967, 0.03612, 0.898, 0.03579, 0.898, 0.03579, 0.8966, 0.1386, 0.8286, 0.139, 0.8287, 0.1389, 0.8301, 0.1385, 0.8302, 0.03612, 0.898, 0.03612, 0.8993, 0.03579, 0.8994, 0.03579, 0.898, 0.1387, 0.8274, 0.1391, 0.8276, 0.139, 0.8287, 0.1386, 0.8286, 0.3933, 0.4703, 0.3932, 0.4718, 0.3929, 0.4717, 0.393, 0.4701, 0.3931, 0.5559, 0.3935, 0.5559, 0.3935, 0.557, 0.3932, 0.5572, 0.3932, 0.4718, 0.3933, 0.4732, 0.3931, 0.4732, 0.3929, 0.4717, 0.3933, 0.5543, 0.3935, 0.5544, 0.3935, 0.5559, 0.3931, 0.5559, 0.06435, 0.4938, 0.06426, 0.4927, 0.06448, 0.4927, 0.06457, 0.494, 0.1718, 0.6724, 0.1716, 0.6724, 0.1717, 0.6711, 0.172, 0.671, 0.5108, 0.428, 0.5102, 0.4259, 0.5111, 0.4257, 0.5084, 0.6359, 0.5075, 0.6358, 0.5081, 0.6337, 0.5095, 0.4274, 0.5102, 0.4259, 0.5108, 0.428, 0.5081, 0.6337, 0.5075, 0.6358, 0.5068, 0.6344, 0.5108, 0.428, 0.5095, 0.429, 0.5095, 0.4274, 0.5068, 0.6344, 0.5068, 0.6328, 0.5081, 0.6337, 0.5108, 0.428, 0.5101, 0.4301, 0.5095, 0.429, 0.5068, 0.6328, 0.5074, 0.6317, 0.5081, 0.6337, 0.5108, 0.428, 0.5111, 0.4298, 0.5101, 0.4301, 0.5074, 0.6317, 0.5084, 0.6318, 0.5081, 0.6337, 0.5108, 0.428, 0.5118, 0.4285, 0.5111, 0.4298, 0.5084, 0.6318, 0.5091, 0.6331, 0.5081, 0.6337, 0.5108, 0.428, 0.5118, 0.4267, 0.5118, 0.4285, 0.5091, 0.6331, 0.5091, 0.6349, 0.5081, 0.6337, 0.5108, 0.428, 0.5111, 0.4257, 0.5118, 0.4267, 0.5091, 0.6349, 0.5084, 0.6359, 0.5081, 0.6337, 0.2664, 0.3784, 0.2667, 0.3772, 0.269, 0.3773, 0.2689, 0.3784, 0.269, 0.3773, 0.2712, 0.3772, 0.2714, 0.3784, 0.2689, 0.3784, 0.2644, 0.3784, 0.2657, 0.377, 0.2667, 0.3772, 0.2664, 0.3784, 0.2712, 0.3772, 0.2722, 0.377, 0.2734, 0.3784, 0.2714, 0.3784, 0.2638, 0.3777, 0.2653, 0.3755, 0.2657, 0.377, 0.2644, 0.3784, 0.2722, 0.377, 0.2726, 0.3755, 0.274, 0.3777, 0.2734, 0.3784, 0.1423, 0.3196, 0.1424, 0.3216, 0.141, 0.3213, 0.1399, 0.3191, 0.2113, 0.485, 0.2117, 0.4868, 0.2101, 0.4872, 0.2094, 0.4842, 0.1455, 0.3194, 0.1456, 0.3218, 0.1424, 0.3216, 0.1423, 0.3196, 0.2117, 0.4868, 0.2123, 0.4908, 0.2103, 0.4912, 0.2101, 0.4872, 0.3577, 0.2912, 0.3579, 0.287, 0.3599, 0.2878, 0.3604, 0.2928, 0.3599, 0.302, 0.3579, 0.3026, 0.3577, 0.2985, 0.3604, 0.2972, 0.3579, 0.287, 0.3589, 0.2835, 0.3605, 0.2838, 0.3599, 0.2878, 0.3605, 0.3058, 0.3589, 0.3061, 0.3579, 0.3026, 0.3599, 0.302, 0.2655, 0.3896, 0.2665, 0.386, 0.2682, 0.3879, 0.267, 0.3899, 0.3353, 0.1292, 0.3375, 0.1286, 0.3375, 0.1321, 0.3359, 0.1316, 0.36, 0.2799, 0.3638, 0.2793, 0.3638, 0.2815, 0.3617, 0.2818, 0.3638, 0.3079, 0.3638, 0.31, 0.36, 0.3094, 0.3617, 0.3077, 0.07254, 0.1867, 0.0726, 0.1841, 0.07408, 0.1837, 0.07352, 0.1846, 0.07408, 0.1592, 0.0726, 0.1588, 0.07254, 0.1561, 0.07352, 0.1582, 0.0726, 0.1841, 0.07267, 0.1803, 0.07416, 0.1793, 0.07408, 0.1837, 0.07416, 0.1638, 0.07267, 0.1627, 0.0726, 0.1588, 0.07408, 0.1592, 0.07267, 0.1803, 0.07236, 0.1773, 0.07409, 0.1772, 0.07416, 0.1793, 0.07409, 0.166, 0.07236, 0.1659, 0.07267, 0.1627, 0.07416, 0.1638, 0.07236, 0.1773, 0.07282, 0.1744, 0.07439, 0.1752, 0.07409, 0.1772, 0.07439, 0.168, 0.07282, 0.1688, 0.07236, 0.1659, 0.07409, 0.166, 0.3325, 0.753, 0.3326, 0.7495, 0.3339, 0.7485, 0.3339, 0.7514, 0.3341, 0.5858, 0.3328, 0.5849, 0.3328, 0.5812, 0.3341, 0.5827, 0.09215, 0.5998, 0.09126, 0.5995, 0.09128, 0.5979, 0.09272, 0.5981, 0.09128, 0.5979, 0.09126, 0.5995, 0.09042, 0.5998, 0.08991, 0.5981, 0.7652, 0.2409, 0.7656, 0.2394, 0.7677, 0.2402, 0.7659, 0.2421, 0.7677, 0.2474, 0.7656, 0.2483, 0.7652, 0.2468, 0.7659, 0.2457, 0.7656, 0.2394, 0.7655, 0.238, 0.7678, 0.2382, 0.7677, 0.2402, 0.7678, 0.2494, 0.7655, 0.2496, 0.7656, 0.2483, 0.7677, 0.2474, 0.765, 0.2362, 0.7666, 0.236, 0.7678, 0.2382, 0.7655, 0.238, 0.7678, 0.2494, 0.7666, 0.2516, 0.765, 0.2515, 0.7655, 0.2496, 0.764, 0.2331, 0.7648, 0.2316, 0.7666, 0.236, 0.765, 0.2362, 0.7666, 0.2516, 0.7648, 0.2561, 0.764, 0.2545, 0.765, 0.2515, 0.7631, 0.2324, 0.7639, 0.2306, 0.7648, 0.2316, 0.764, 0.2331, 0.7648, 0.2561, 0.7639, 0.257, 0.7631, 0.2552, 0.764, 0.2545, 0.7621, 0.2327, 0.7619, 0.2309, 0.7639, 0.2306, 0.7631, 0.2324, 0.7639, 0.257, 0.7619, 0.2567, 0.7621, 0.255, 0.7631, 0.2552, 0.761, 0.2351, 0.7606, 0.2329, 0.7619, 0.2309, 0.7621, 0.2327, 0.7619, 0.2567, 0.7606, 0.2549, 0.761, 0.2527, 0.7621, 0.255, 0.7608, 0.2373, 0.76, 0.2369, 0.7606, 0.2329, 0.761, 0.2351, 0.7606, 0.2549, 0.76, 0.251, 0.7608, 0.2506, 0.761, 0.2527, 0.7619, 0.2403, 0.7605, 0.2418, 0.76, 0.2369, 0.7608, 0.2373, 0.76, 0.251, 0.7605, 0.2463, 0.7619, 0.2476, 0.7608, 0.2506, 0.8619, 0.08571, 0.8622, 0.08509, 0.864, 0.08321, 0.864, 0.08634, 0.932, 0.1594, 0.9333, 0.1617, 0.9334, 0.1625, 0.9314, 0.1625, 0.7652, 0.2409, 0.7659, 0.2421, 0.7649, 0.2439, 0.7641, 0.2417, 0.7649, 0.2439, 0.7659, 0.2457, 0.7652, 0.2468, 0.7641, 0.2461, 0.7641, 0.2417, 0.7649, 0.2439, 0.7632, 0.2439, 0.7631, 0.2415, 0.7632, 0.2439, 0.7649, 0.2439, 0.7641, 0.2461, 0.7631, 0.2463, 0.7613, 0.244, 0.7624, 0.241, 0.7631, 0.2415, 0.7632, 0.2439, 0.7631, 0.2463, 0.7624, 0.2469, 0.7613, 0.244, 0.7632, 0.2439, 0.7767, 0.3165, 0.7775, 0.3167, 0.7775, 0.3179, 0.7753, 0.3177, 0.7775, 0.3179, 0.7775, 0.3167, 0.7784, 0.3165, 0.7798, 0.3177, 0.7759, 0.3158, 0.7767, 0.3165, 0.7753, 0.3177, 0.7743, 0.3175, 0.7798, 0.3177, 0.7784, 0.3165, 0.7792, 0.3158, 0.7808, 0.3175, 0.776, 0.3141, 0.7759, 0.3158, 0.7743, 0.3175, 0.7738, 0.3161, 0.7808, 0.3175, 0.7792, 0.3158, 0.779, 0.3141, 0.7812, 0.3161, 0.7745, 0.311, 0.7764, 0.3106, 0.7759, 0.3138, 0.774, 0.3144, 0.7791, 0.3138, 0.7785, 0.3106, 0.7803, 0.311, 0.7809, 0.3144, 0.776, 0.3141, 0.7738, 0.3161, 0.774, 0.3144, 0.7759, 0.3138, 0.7809, 0.3144, 0.7812, 0.3161, 0.779, 0.3141, 0.7791, 0.3138, 0.7762, 0.3088, 0.7774, 0.3093, 0.7774, 0.3106, 0.7764, 0.3106, 0.7774, 0.3106, 0.7774, 0.3093, 0.7786, 0.3088, 0.7785, 0.3106, 0.7759, 0.3138, 0.7764, 0.3106, 0.7774, 0.3106, 0.7775, 0.3137, 0.7774, 0.3106, 0.7785, 0.3106, 0.7791, 0.3138, 0.7775, 0.3137, 0.7775, 0.3147, 0.776, 0.3141, 0.7759, 0.3138, 0.7775, 0.3137, 0.7791, 0.3138, 0.779, 0.3141, 0.7775, 0.3147, 0.7775, 0.3137, 0.9556, 0.3336, 0.9549, 0.3336, 0.9551, 0.3329, 0.9557, 0.3327, 0.8396, 0.4948, 0.8394, 0.4941, 0.84, 0.4941, 0.8402, 0.4951, 0.9557, 0.3349, 0.9551, 0.3351, 0.9549, 0.3336, 0.9556, 0.3336, 0.8394, 0.4941, 0.8396, 0.4926, 0.8402, 0.4929, 0.84, 0.4941, 0.9299, 0.08131, 0.9302, 0.08204, 0.9303, 0.08329, 0.9299, 0.08312, 0.9303, 0.07939, 0.9302, 0.08065, 0.9299, 0.08131, 0.9299, 0.0795, 0.9334, 0.7207, 0.934, 0.7206, 0.934, 0.7216, 0.9335, 0.7216, 0.8137, 0.8527, 0.8137, 0.8537, 0.8131, 0.8536, 0.8131, 0.8528, 0.7774, 0.3093, 0.7762, 0.3088, 0.7761, 0.3082, 0.7774, 0.3088, 0.8339, 0.6879, 0.8335, 0.6877, 0.8335, 0.6862, 0.8339, 0.6862, 0.7774, 0.3088, 0.7761, 0.3082, 0.7763, 0.3077, 0.7774, 0.3082, 0.7785, 0.3077, 0.7787, 0.3082, 0.7774, 0.3088, 0.7774, 0.3082, 0.9307, 0.08132, 0.9311, 0.08133, 0.9307, 0.08218, 0.9302, 0.08204, 0.9307, 0.08051, 0.9311, 0.08133, 0.9307, 0.08132, 0.9302, 0.08065, 0.9302, 0.08204, 0.9307, 0.08218, 0.9307, 0.08301, 0.9303, 0.08329, 0.9307, 0.07968, 0.9307, 0.08051, 0.9302, 0.08065, 0.9303, 0.07939, 0.9551, 0.3351, 0.9547, 0.3348, 0.9545, 0.3336, 0.9549, 0.3336, 0.839, 0.4941, 0.8392, 0.493, 0.8396, 0.4926, 0.8394, 0.4941, 0.7756, 0.3075, 0.7759, 0.3072, 0.7763, 0.3077, 0.7761, 0.3082, 0.7785, 0.3077, 0.7789, 0.3072, 0.7792, 0.3075, 0.7787, 0.3082, 0.9311, 0.08133, 0.9313, 0.08327, 0.9307, 0.08301, 0.9307, 0.08218, 0.9307, 0.07968, 0.9313, 0.07937, 0.9311, 0.08133, 0.9307, 0.08051, 0.7774, 0.3069, 0.7774, 0.3082, 0.7763, 0.3077, 0.7759, 0.3072, 0.7785, 0.3077, 0.7774, 0.3082, 0.7774, 0.3069, 0.7789, 0.3072, 0.7774, 0.307, 0.776, 0.3071, 0.7757, 0.3058, 0.7773, 0.3048, 0.7791, 0.3058, 0.7788, 0.3071, 0.7774, 0.307, 0.7773, 0.3048, 0.776, 0.3071, 0.7757, 0.3079, 0.7751, 0.3085, 0.7757, 0.3058, 0.7796, 0.3085, 0.7791, 0.3079, 0.7788, 0.3071, 0.7791, 0.3058, 0.7757, 0.3079, 0.7762, 0.3088, 0.7749, 0.3094, 0.7751, 0.3085, 0.7799, 0.3094, 0.7786, 0.3088, 0.7791, 0.3079, 0.7796, 0.3085, 0.7762, 0.3088, 0.7764, 0.3106, 0.7745, 0.311, 0.7749, 0.3094, 0.7803, 0.311, 0.7785, 0.3106, 0.7786, 0.3088, 0.7799, 0.3094, 0.1455, 0.3194, 0.1471, 0.319, 0.1473, 0.3217, 0.1456, 0.3218, 0.2124, 0.4928, 0.2102, 0.4931, 0.2103, 0.4912, 0.2123, 0.4908, 0.1471, 0.319, 0.1478, 0.3189, 0.1481, 0.3216, 0.1473, 0.3217, 0.2124, 0.4939, 0.2103, 0.4941, 0.2102, 0.4931, 0.2124, 0.4928, 0.1486, 0.319, 0.15, 0.3233, 0.1481, 0.3216, 0.1478, 0.3189, 0.2124, 0.4939, 0.2139, 0.496, 0.2104, 0.495, 0.2103, 0.4941, 0.776, 0.3141, 0.7775, 0.3147, 0.7775, 0.315, 0.7762, 0.3145, 0.7775, 0.315, 0.7775, 0.3147, 0.779, 0.3141, 0.7788, 0.3145, 0.7759, 0.3158, 0.776, 0.3141, 0.7762, 0.3145, 0.7762, 0.3156, 0.7788, 0.3145, 0.779, 0.3141, 0.7792, 0.3158, 0.7788, 0.3156, 0.7767, 0.3165, 0.7759, 0.3158, 0.7762, 0.3156, 0.7769, 0.3164, 0.7788, 0.3156, 0.7792, 0.3158, 0.7784, 0.3165, 0.7782, 0.3164, 0.7775, 0.3167, 0.7767, 0.3165, 0.7769, 0.3164, 0.7775, 0.3165, 0.7782, 0.3164, 0.7784, 0.3165, 0.7775, 0.3167, 0.7775, 0.3165, 0.4947, 0.6266, 0.4947, 0.6274, 0.494, 0.6274, 0.494, 0.6266, 0.4939, 0.6258, 0.4946, 0.6258, 0.4947, 0.6266, 0.494, 0.6266, 0.4947, 0.6274, 0.4947, 0.6283, 0.4939, 0.6283, 0.494, 0.6274, 0.4945, 0.7103, 0.4955, 0.7101, 0.4953, 0.711, 0.4945, 0.711, 0.5015, 0.2738, 0.5005, 0.2739, 0.5007, 0.2728, 0.5015, 0.2725, 0.4946, 0.7093, 0.4954, 0.7089, 0.4955, 0.7101, 0.4945, 0.7103, 0.51, 0.8548, 0.51, 0.8563, 0.5092, 0.8561, 0.5092, 0.8546, 0.5092, 0.8561, 0.51, 0.8563, 0.51, 0.8579, 0.5092, 0.8577, 0.6465, 0.733, 0.6455, 0.733, 0.6456, 0.7321, 0.6468, 0.7313, 0.6456, 0.7338, 0.6455, 0.733, 0.6465, 0.733, 0.6468, 0.7346, 0.6468, 0.7313, 0.6456, 0.7321, 0.646, 0.7313, 0.646, 0.7346, 0.6456, 0.7338, 0.6468, 0.7346, 0.7631, 0.2415, 0.7624, 0.241, 0.7627, 0.2406, 0.7634, 0.2409, 0.7627, 0.2473, 0.7624, 0.2469, 0.7631, 0.2463, 0.7634, 0.247, 0.7641, 0.2417, 0.7631, 0.2415, 0.7634, 0.2409, 0.7641, 0.2407, 0.7634, 0.247, 0.7631, 0.2463, 0.7641, 0.2461, 0.7641, 0.2471, 0.7652, 0.2409, 0.7641, 0.2417, 0.7641, 0.2407, 0.7649, 0.2401, 0.7641, 0.2471, 0.7641, 0.2461, 0.7652, 0.2468, 0.7649, 0.2476, 0.7624, 0.241, 0.7619, 0.2403, 0.7623, 0.2399, 0.7627, 0.2406, 0.7623, 0.248, 0.7619, 0.2476, 0.7624, 0.2469, 0.7627, 0.2473, 0.7619, 0.2403, 0.7608, 0.2373, 0.7616, 0.2373, 0.7623, 0.2399, 0.7616, 0.2506, 0.7608, 0.2506, 0.7619, 0.2476, 0.7623, 0.248, 0.7608, 0.2373, 0.761, 0.2351, 0.7618, 0.2354, 0.7616, 0.2373, 0.7618, 0.2524, 0.761, 0.2527, 0.7608, 0.2506, 0.7616, 0.2506, 0.761, 0.2351, 0.7621, 0.2327, 0.7624, 0.2336, 0.7618, 0.2354, 0.7624, 0.2542, 0.7621, 0.255, 0.761, 0.2527, 0.7618, 0.2524, 0.7621, 0.2327, 0.7631, 0.2324, 0.7633, 0.2334, 0.7624, 0.2336, 0.7633, 0.2543, 0.7631, 0.2552, 0.7621, 0.255, 0.7624, 0.2542, 0.7631, 0.2324, 0.764, 0.2331, 0.764, 0.2338, 0.7633, 0.2334, 0.9628, 0.5519, 0.9633, 0.5516, 0.9633, 0.5528, 0.9628, 0.5528, 0.8597, 0.2867, 0.8597, 0.2897, 0.8589, 0.2899, 0.8593, 0.2874, 0.8556, 0.7436, 0.8564, 0.7438, 0.8565, 0.7469, 0.856, 0.7462, 0.8597, 0.2897, 0.8597, 0.2915, 0.8593, 0.2914, 0.8589, 0.2899, 0.856, 0.7421, 0.8565, 0.742, 0.8564, 0.7438, 0.8556, 0.7436, 0.8597, 0.2915, 0.8596, 0.2929, 0.8592, 0.2925, 0.8593, 0.2914, 0.8559, 0.7409, 0.8563, 0.7405, 0.8565, 0.742, 0.856, 0.7421, 0.8596, 0.2929, 0.8593, 0.2945, 0.8589, 0.2937, 0.8592, 0.2925, 0.8556, 0.7398, 0.856, 0.739, 0.8563, 0.7405, 0.8559, 0.7409, 0.7652, 0.239, 0.7649, 0.2401, 0.7645, 0.2397, 0.765, 0.2388, 0.7645, 0.248, 0.7649, 0.2476, 0.7652, 0.2487, 0.765, 0.2489, 0.7652, 0.2379, 0.7652, 0.239, 0.765, 0.2388, 0.7649, 0.2379, 0.765, 0.2489, 0.7652, 0.2487, 0.7652, 0.2498, 0.7649, 0.2498, 0.765, 0.2363, 0.7652, 0.2379, 0.7649, 0.2379, 0.7648, 0.2365, 0.7649, 0.2498, 0.7652, 0.2498, 0.765, 0.2514, 0.7648, 0.2512, 0.764, 0.2338, 0.765, 0.2363, 0.7648, 0.2365, 0.7637, 0.2344, 0.7648, 0.2512, 0.765, 0.2514, 0.764, 0.2538, 0.7637, 0.2533, 0.7633, 0.2334, 0.764, 0.2338, 0.7637, 0.2344, 0.7631, 0.234, 0.7637, 0.2533, 0.764, 0.2538, 0.7633, 0.2543, 0.7631, 0.2537, 0.7624, 0.2336, 0.7633, 0.2334, 0.7631, 0.234, 0.7625, 0.2341, 0.7631, 0.2537, 0.7633, 0.2543, 0.7624, 0.2542, 0.7625, 0.2536, 0.8545, 0.4127, 0.8551, 0.4107, 0.8553, 0.4112, 0.8548, 0.4129, 0.8673, 0.3126, 0.8671, 0.3131, 0.8665, 0.3111, 0.8668, 0.3109, 0.8543, 0.4146, 0.8545, 0.4127, 0.8548, 0.4129, 0.8546, 0.4145, 0.8668, 0.3109, 0.8665, 0.3111, 0.8663, 0.3092, 0.8666, 0.3093, 0.7574, 0.761, 0.7571, 0.7584, 0.7574, 0.7583, 0.7576, 0.7606, 0.8666, 0.3093, 0.8663, 0.3092, 0.8666, 0.3066, 0.8669, 0.3069, 0.7578, 0.7616, 0.7574, 0.761, 0.7576, 0.7606, 0.7581, 0.7612, 0.8669, 0.3069, 0.8666, 0.3066, 0.867, 0.3059, 0.8673, 0.3063, 0.7649, 0.2401, 0.7641, 0.2407, 0.7639, 0.2404, 0.7645, 0.2397, 0.7639, 0.2474, 0.7641, 0.2471, 0.7649, 0.2476, 0.7645, 0.248, 0.871, 0.4063, 0.871, 0.4075, 0.8706, 0.4074, 0.8707, 0.4063, 0.9255, 0.2001, 0.926, 0.1999, 0.926, 0.2012, 0.9257, 0.2012, 0.8635, 0.1868, 0.8634, 0.1878, 0.8631, 0.1875, 0.8631, 0.1867, 0.9255, 0.1992, 0.9259, 0.199, 0.926, 0.1999, 0.9255, 0.2001, 0.09126, 0.5995, 0.09215, 0.5998, 0.09272, 0.6016, 0.09118, 0.6013, 0.3308, 0.5854, 0.3328, 0.5849, 0.3327, 0.586, 0.3308, 0.5865, 0.3326, 0.7495, 0.3325, 0.753, 0.3306, 0.7519, 0.3306, 0.7488, 0.3308, 0.5821, 0.3328, 0.5812, 0.3328, 0.5849, 0.3308, 0.5854, 0.07282, 0.1744, 0.07236, 0.1773, 0.07118, 0.1775, 0.07156, 0.175, 0.07118, 0.1655, 0.07236, 0.1659, 0.07282, 0.1688, 0.07156, 0.168, 0.363, 0.4954, 0.363, 0.4982, 0.3614, 0.4995, 0.3614, 0.4971, 0.07145, 0.1628, 0.07267, 0.1627, 0.07236, 0.1659, 0.07118, 0.1655, 0.07267, 0.1803, 0.0726, 0.1841, 0.0713, 0.1834, 0.07145, 0.18, 0.0713, 0.1592, 0.0726, 0.1588, 0.07267, 0.1627, 0.07145, 0.1628, 0.0726, 0.1841, 0.07254, 0.1867, 0.0712, 0.1855, 0.0713, 0.1834, 0.0712, 0.1571, 0.07254, 0.1561, 0.0726, 0.1588, 0.0713, 0.1592, 0.1755, 0.3166, 0.1725, 0.3132, 0.1729, 0.3119, 0.1756, 0.3141, 0.1804, 0.1964, 0.1806, 0.1951, 0.1845, 0.194, 0.1836, 0.1962, 0.0296, 0.4143, 0.02879, 0.4108, 0.03044, 0.4112, 0.03067, 0.414, 0.142, 0.2037, 0.1403, 0.2028, 0.1422, 0.1994, 0.1431, 0.2005, 0.02879, 0.4108, 0.02939, 0.408, 0.03024, 0.4084, 0.03044, 0.4112, 0.1409, 0.2064, 0.14, 0.2063, 0.1403, 0.2028, 0.142, 0.2037, 0.1437, 0.497, 0.1448, 0.497, 0.1457, 0.5001, 0.144, 0.4993, 0.1457, 0.4938, 0.1448, 0.497, 0.1437, 0.497, 0.144, 0.4949, 0.1408, 0.497, 0.1437, 0.497, 0.144, 0.4993, 0.1413, 0.4996, 0.144, 0.4949, 0.1437, 0.497, 0.1408, 0.497, 0.1413, 0.4946, 0.1385, 0.4972, 0.1408, 0.497, 0.1413, 0.4996, 0.1389, 0.5001, 0.1413, 0.4946, 0.1408, 0.497, 0.1385, 0.4972, 0.1389, 0.4942, 0.259, 0.3095, 0.2587, 0.3065, 0.2602, 0.3068, 0.2606, 0.3095, 0.2602, 0.3068, 0.2587, 0.3065, 0.259, 0.3035, 0.2606, 0.3041, 0.2595, 0.3119, 0.259, 0.3095, 0.2606, 0.3095, 0.2612, 0.3122, 0.2606, 0.3041, 0.259, 0.3035, 0.2595, 0.3011, 0.2612, 0.3014, 0.1399, 0.3191, 0.1393, 0.319, 0.1396, 0.3167, 0.1421, 0.3163, 0.2075, 0.484, 0.2092, 0.4833, 0.2094, 0.4842, 0.2075, 0.4871, 0.1423, 0.3196, 0.1399, 0.3191, 0.1421, 0.3163, 0.1447, 0.3162, 0.2075, 0.4871, 0.2094, 0.4842, 0.2101, 0.4872, 0.2078, 0.4904, 0.1419, 0.5022, 0.1413, 0.4996, 0.144, 0.4993, 0.1444, 0.5016, 0.144, 0.4949, 0.1413, 0.4946, 0.1419, 0.492, 0.1444, 0.4927, 0.1419, 0.5022, 0.1394, 0.5029, 0.1389, 0.5001, 0.1413, 0.4996, 0.1389, 0.4942, 0.1394, 0.4913, 0.1419, 0.492, 0.1413, 0.4946, 0.1465, 0.3164, 0.1447, 0.3162, 0.1443, 0.3156, 0.1457, 0.3137, 0.2073, 0.4897, 0.2078, 0.4904, 0.2081, 0.4927, 0.206, 0.4918, 0.1455, 0.3194, 0.1423, 0.3196, 0.1447, 0.3162, 0.1465, 0.3164, 0.2078, 0.4904, 0.2101, 0.4872, 0.2103, 0.4912, 0.2081, 0.4927, 0.1471, 0.319, 0.1474, 0.3167, 0.1481, 0.3174, 0.1478, 0.3189, 0.2091, 0.4945, 0.2085, 0.4937, 0.2102, 0.4931, 0.2103, 0.4941, 0.1455, 0.3194, 0.1465, 0.3164, 0.1474, 0.3167, 0.1471, 0.319, 0.2085, 0.4937, 0.2081, 0.4927, 0.2103, 0.4912, 0.2102, 0.4931, 0.1486, 0.319, 0.1478, 0.3189, 0.1481, 0.3174, 0.1488, 0.3179, 0.2091, 0.4945, 0.2103, 0.4941, 0.2104, 0.495, 0.2096, 0.4953, 0.02993, 0.4041, 0.03067, 0.4046, 0.03024, 0.4084, 0.02939, 0.408, 0.1409, 0.2064, 0.1401, 0.2104, 0.1393, 0.2102, 0.14, 0.2063, 0.03533, 0.1729, 0.03591, 0.1667, 0.03858, 0.1665, 0.03881, 0.1728, 0.03838, 0.1787, 0.03571, 0.1787, 0.03533, 0.1729, 0.03881, 0.1728, 0.1544, 0.2182, 0.1526, 0.2233, 0.1488, 0.2219, 0.1499, 0.2175, 0.1493, 0.2121, 0.1532, 0.2119, 0.1544, 0.2182, 0.1499, 0.2175, 0.1499, 0.2175, 0.1488, 0.2219, 0.1433, 0.2191, 0.143, 0.2157, 0.1436, 0.2121, 0.1493, 0.2121, 0.1499, 0.2175, 0.143, 0.2157, 0.143, 0.2157, 0.1433, 0.2191, 0.1421, 0.2183, 0.1417, 0.2154, 0.1424, 0.2124, 0.1436, 0.2121, 0.143, 0.2157, 0.1417, 0.2154, 0.1465, 0.3164, 0.1457, 0.3137, 0.1459, 0.3121, 0.1474, 0.3167, 0.2048, 0.4923, 0.206, 0.4918, 0.2081, 0.4927, 0.2085, 0.4937, 0.1729, 0.3119, 0.1711, 0.3121, 0.1712, 0.306, 0.1744, 0.3066, 0.1766, 0.2004, 0.1786, 0.1948, 0.1804, 0.1964, 0.1799, 0.2021, 0.02935, 0.1727, 0.03126, 0.1644, 0.03591, 0.1667, 0.03533, 0.1729, 0.03571, 0.1787, 0.03099, 0.1807, 0.02935, 0.1727, 0.03533, 0.1729, 0.06672, 0.1714, 0.06636, 0.1794, 0.0626, 0.1793, 0.06222, 0.1712, 0.0626, 0.1632, 0.06636, 0.1633, 0.06672, 0.1714, 0.06222, 0.1712, 0.06222, 0.1712, 0.0626, 0.1793, 0.05949, 0.1791, 0.05752, 0.1709, 0.05949, 0.163, 0.0626, 0.1632, 0.06222, 0.1712, 0.05752, 0.1709, 0.02585, 0.1721, 0.02665, 0.1638, 0.03126, 0.1644, 0.02935, 0.1727, 0.03099, 0.1807, 0.02638, 0.1799, 0.02585, 0.1721, 0.02935, 0.1727, 0.0713, 0.1834, 0.0712, 0.1855, 0.06983, 0.1841, 0.06898, 0.1825, 0.06983, 0.1583, 0.0712, 0.1571, 0.0713, 0.1592, 0.06898, 0.1599, 0.06898, 0.1825, 0.06983, 0.1841, 0.06668, 0.1854, 0.06517, 0.1826, 0.06668, 0.157, 0.06983, 0.1583, 0.06898, 0.1599, 0.06517, 0.1598, 0.06517, 0.1826, 0.06668, 0.1854, 0.06373, 0.1852, 0.06217, 0.1825, 0.06373, 0.1569, 0.06668, 0.157, 0.06517, 0.1598, 0.06217, 0.1597, 0.1815, 0.3035, 0.1795, 0.3046, 0.1791, 0.3001, 0.1812, 0.2989, 0.1815, 0.2107, 0.1835, 0.207, 0.1845, 0.2089, 0.1826, 0.2128, 0.0339, 0.1585, 0.03283, 0.1615, 0.02885, 0.1607, 0.03075, 0.1578, 0.1826, 0.2128, 0.1779, 0.2134, 0.178, 0.2106, 0.1815, 0.2107, 0.03126, 0.1644, 0.02665, 0.1638, 0.02885, 0.1607, 0.03283, 0.1615, 0.02848, 0.1834, 0.02638, 0.1799, 0.03099, 0.1807, 0.03247, 0.1834, 0.1836, 0.3005, 0.1836, 0.3061, 0.1815, 0.3035, 0.1812, 0.2989, 0.06217, 0.1597, 0.0626, 0.1632, 0.05949, 0.163, 0.05979, 0.1595, 0.1836, 0.3061, 0.1819, 0.3113, 0.1803, 0.3078, 0.1815, 0.3035, 0.06517, 0.1598, 0.06636, 0.1633, 0.0626, 0.1632, 0.06217, 0.1597, 0.1819, 0.3113, 0.1776, 0.3138, 0.1768, 0.311, 0.1803, 0.3078, 0.1394, 0.6638, 0.1415, 0.6631, 0.1415, 0.6693, 0.1385, 0.6693, 0.07145, 0.18, 0.0713, 0.1834, 0.06898, 0.1825, 0.07024, 0.1795, 0.06898, 0.1599, 0.0713, 0.1592, 0.07145, 0.1628, 0.07024, 0.1631, 0.07154, 0.1714, 0.07024, 0.1795, 0.06636, 0.1794, 0.06672, 0.1714, 0.06636, 0.1633, 0.07024, 0.1631, 0.07154, 0.1714, 0.06672, 0.1714, 0.1044, 0.5535, 0.1023, 0.5512, 0.1025, 0.5488, 0.1044, 0.5467, 0.02892, 0.495, 0.02879, 0.4925, 0.0309, 0.4903, 0.0309, 0.4972, 0.07255, 0.1733, 0.07145, 0.18, 0.07024, 0.1795, 0.07154, 0.1714, 0.07024, 0.1631, 0.07145, 0.1628, 0.07255, 0.1694, 0.07154, 0.1714, 0.3635, 0.8287, 0.3635, 0.8308, 0.3623, 0.8294, 0.3623, 0.8294, 0.3624, 0.8272, 0.3635, 0.8287, 0.1756, 0.3141, 0.1729, 0.3119, 0.1744, 0.3066, 0.176, 0.3119, 0.1799, 0.2021, 0.1804, 0.1964, 0.1836, 0.1962, 0.183, 0.1982, 0.1744, 0.3066, 0.1757, 0.305, 0.1782, 0.3087, 0.176, 0.3119, 0.1839, 0.2026, 0.1804, 0.2043, 0.1799, 0.2021, 0.183, 0.1982, 0.1757, 0.305, 0.1762, 0.3023, 0.1795, 0.3046, 0.1782, 0.3087, 0.1835, 0.207, 0.1798, 0.207, 0.1804, 0.2043, 0.1839, 0.2026, 0.1761, 0.298, 0.1791, 0.3001, 0.1795, 0.3046, 0.1762, 0.3023, 0.1835, 0.207, 0.1815, 0.2107, 0.178, 0.2106, 0.1798, 0.207, 0.1459, 0.3121, 0.1464, 0.3044, 0.1477, 0.3054, 0.1482, 0.3118, 0.149, 0.2094, 0.1493, 0.2121, 0.1436, 0.2121, 0.1446, 0.2084, 0.03088, 0.3266, 0.02929, 0.3317, 0.02661, 0.3269, 0.02808, 0.3255, 0.149, 0.2094, 0.1446, 0.2084, 0.1462, 0.2029, 0.1488, 0.2063, 0.2047, 0.5793, 0.2049, 0.5763, 0.208, 0.5754, 0.208, 0.5814, 0.1446, 0.2084, 0.1409, 0.2064, 0.142, 0.2037, 0.1462, 0.2029, 0.2049, 0.5763, 0.2058, 0.572, 0.2066, 0.572, 0.208, 0.5754, 0.1407, 0.2107, 0.1403, 0.2105, 0.1409, 0.2064, 0.1446, 0.2084, 0.1474, 0.3167, 0.1459, 0.3121, 0.1482, 0.3118, 0.2047, 0.496, 0.2048, 0.4923, 0.2085, 0.4937, 0.2049, 0.5763, 0.205, 0.572, 0.2058, 0.572, 0.3696, 0.3148, 0.3689, 0.3146, 0.3696, 0.3105, 0.0339, 0.1585, 0.03717, 0.161, 0.03654, 0.1639, 0.03283, 0.1615, 0.03625, 0.1811, 0.03679, 0.1837, 0.03344, 0.186, 0.03247, 0.1834, 0.03126, 0.1644, 0.03283, 0.1615, 0.03654, 0.1639, 0.03591, 0.1667, 0.03625, 0.1811, 0.03247, 0.1834, 0.03099, 0.1807, 0.03571, 0.1787, 0.02808, 0.3255, 0.02661, 0.3269, 0.02349, 0.322, 0.02585, 0.3215, 0.1539, 0.2092, 0.149, 0.2094, 0.1488, 0.2063, 0.1525, 0.2062, 0.1464, 0.3044, 0.1481, 0.2995, 0.15, 0.2993, 0.1477, 0.3054, 0.1539, 0.2092, 0.1532, 0.2119, 0.1493, 0.2121, 0.149, 0.2094, 0.03591, 0.1667, 0.03654, 0.1639, 0.03858, 0.1665, 0.03838, 0.1787, 0.03625, 0.1811, 0.03571, 0.1787, 0.2507, 0.6573, 0.2507, 0.6544, 0.2513, 0.6546, 0.2511, 0.6567, 0.3031, 0.3218, 0.3025, 0.322, 0.3026, 0.3192, 0.303, 0.3197, 0.06542, 0.3667, 0.06498, 0.3668, 0.06487, 0.3636, 0.06542, 0.3628, 0.1029, 0.3818, 0.1031, 0.3849, 0.1027, 0.3849, 0.1023, 0.3812, 0.06542, 0.3628, 0.06487, 0.3636, 0.06354, 0.3619, 0.06393, 0.3604, 0.1041, 0.3798, 0.1029, 0.3818, 0.1023, 0.3812, 0.1035, 0.3785, 0.06393, 0.3604, 0.06354, 0.3619, 0.06142, 0.3625, 0.06119, 0.3612, 0.1062, 0.3799, 0.1041, 0.3798, 0.1035, 0.3785, 0.1063, 0.3785, 0.06119, 0.3612, 0.06142, 0.3625, 0.06062, 0.3657, 0.05988, 0.3654, 0.1073, 0.3827, 0.1062, 0.3799, 0.1063, 0.3785, 0.108, 0.3822, 0.05988, 0.3654, 0.06062, 0.3657, 0.0611, 0.3696, 0.06036, 0.3705, 0.1072, 0.3864, 0.1073, 0.3827, 0.108, 0.3822, 0.108, 0.387, 0.2521, 0.4035, 0.2514, 0.4043, 0.2517, 0.4007, 0.2522, 0.3991, 0.2591, 0.2041, 0.2589, 0.2004, 0.2595, 0.2011, 0.2596, 0.2057, 0.2522, 0.4074, 0.2516, 0.4075, 0.2514, 0.4043, 0.2521, 0.4035, 0.2589, 0.2004, 0.259, 0.1972, 0.2596, 0.1972, 0.2595, 0.2011, 0.03698, 0.8193, 0.03644, 0.8187, 0.03644, 0.8163, 0.03698, 0.8161, 0.2497, 0.7424, 0.25, 0.7399, 0.2506, 0.7394, 0.2502, 0.7427, 0.06487, 0.3636, 0.06375, 0.3636, 0.06281, 0.3623, 0.06354, 0.3619, 0.1048, 0.3801, 0.1041, 0.3816, 0.1029, 0.3818, 0.1041, 0.3798, 0.06498, 0.3668, 0.06382, 0.3664, 0.06375, 0.3636, 0.06487, 0.3636, 0.1041, 0.3816, 0.1043, 0.3843, 0.1031, 0.3849, 0.1029, 0.3818, 0.06498, 0.3668, 0.06476, 0.3685, 0.06378, 0.3679, 0.06382, 0.3664, 0.2541, 0.1205, 0.2539, 0.119, 0.2551, 0.1193, 0.2551, 0.121, 0.1712, 0.306, 0.171, 0.3016, 0.1721, 0.3018, 0.1721, 0.3037, 0.1493, 0.204, 0.1488, 0.2063, 0.1462, 0.2029, 0.1481, 0.2034, 0.2502, 0.3957, 0.2521, 0.398, 0.2522, 0.3991, 0.2507, 0.398, 0.2596, 0.2057, 0.2595, 0.2068, 0.2577, 0.209, 0.2581, 0.2068, 0.1744, 0.3066, 0.1712, 0.306, 0.1721, 0.3037, 0.1757, 0.305, 0.1765, 0.203, 0.1766, 0.2004, 0.1799, 0.2021, 0.1804, 0.2043, 0.06433, 0.3703, 0.06396, 0.3698, 0.06476, 0.3685, 0.06501, 0.3691, 0.3313, 0.829, 0.3312, 0.8306, 0.3306, 0.8306, 0.3308, 0.8292, 0.2522, 0.3991, 0.2517, 0.4007, 0.2505, 0.4002, 0.2507, 0.398, 0.258, 0.2045, 0.2591, 0.2041, 0.2596, 0.2057, 0.2581, 0.2068, 0.3962, 0.01781, 0.3962, 0.02035, 0.3957, 0.02011, 0.3957, 0.01815, 0.1758, 0.2046, 0.1764, 0.2052, 0.1759, 0.2066, 0.1755, 0.2064, 0.09034, 0.679, 0.09122, 0.6777, 0.09122, 0.6801, 0.09075, 0.6799, 0.206, 0.8225, 0.206, 0.825, 0.2052, 0.8237, 0.2056, 0.8227, 0.1745, 0.3006, 0.1748, 0.3018, 0.1729, 0.3017, 0.1737, 0.3004, 0.1764, 0.2052, 0.1783, 0.2065, 0.1777, 0.2074, 0.1767, 0.2069, 0.06396, 0.3698, 0.06303, 0.3705, 0.06237, 0.3696, 0.06323, 0.3688, 0.3323, 0.8319, 0.3314, 0.8318, 0.3312, 0.8306, 0.3322, 0.8306, 0.06476, 0.3685, 0.06396, 0.3698, 0.06323, 0.3688, 0.06378, 0.3679, 0.3322, 0.8306, 0.3312, 0.8306, 0.3313, 0.829, 0.3323, 0.8295, 0.1757, 0.305, 0.1748, 0.3018, 0.1757, 0.302, 0.1762, 0.3023, 0.1793, 0.2069, 0.1783, 0.2065, 0.1804, 0.2043, 0.1798, 0.207, 0.1757, 0.305, 0.1721, 0.3037, 0.1729, 0.3017, 0.1748, 0.3018, 0.1764, 0.2052, 0.1765, 0.203, 0.1804, 0.2043, 0.1783, 0.2065, 0.1721, 0.3037, 0.1721, 0.3018, 0.1729, 0.3017, 0.1764, 0.2052, 0.1758, 0.2046, 0.1765, 0.203, 0.1759, 0.3008, 0.1752, 0.301, 0.1753, 0.3, 0.1759, 0.2998, 0.3942, 0.8029, 0.3934, 0.803, 0.3936, 0.8019, 0.3944, 0.802, 0.1752, 0.301, 0.1745, 0.3006, 0.1746, 0.2998, 0.1753, 0.3, 0.3944, 0.8039, 0.3937, 0.8041, 0.3934, 0.803, 0.3942, 0.8029, 0.1745, 0.3006, 0.1737, 0.3004, 0.1738, 0.2996, 0.1746, 0.2998, 0.394, 0.8817, 0.3934, 0.8819, 0.3934, 0.8803, 0.394, 0.8802, 0.09034, 0.679, 0.09075, 0.6799, 0.09036, 0.6803, 0.08991, 0.6794, 0.2052, 0.8223, 0.2056, 0.8227, 0.2052, 0.8237, 0.2047, 0.8233, 0.3313, 0.908, 0.3313, 0.9091, 0.3306, 0.9091, 0.3306, 0.9081, 0.2047, 0.9011, 0.2054, 0.9011, 0.2054, 0.9022, 0.2047, 0.9021, 0.3313, 0.9091, 0.3313, 0.9096, 0.3306, 0.9096, 0.3306, 0.9091, 0.1695, 0.9127, 0.1695, 0.9135, 0.169, 0.9135, 0.1689, 0.9128, 0.2505, 0.4002, 0.2517, 0.4007, 0.2512, 0.4012, 0.2501, 0.4006, 0.2586, 0.2036, 0.2591, 0.2041, 0.258, 0.2045, 0.2576, 0.2041, 0.06382, 0.3664, 0.06378, 0.3679, 0.06325, 0.3676, 0.06331, 0.366, 0.3627, 0.58, 0.3632, 0.5795, 0.363, 0.5813, 0.3625, 0.5818, 0.06375, 0.3636, 0.06382, 0.3664, 0.06331, 0.366, 0.0633, 0.3632, 0.3625, 0.5818, 0.363, 0.5813, 0.3632, 0.5839, 0.3628, 0.5844, 0.03644, 0.8187, 0.03655, 0.8205, 0.0359, 0.8202, 0.03579, 0.8186, 0.2497, 0.7385, 0.2504, 0.7384, 0.25, 0.7399, 0.2493, 0.7399, 0.03644, 0.8163, 0.03644, 0.8187, 0.03579, 0.8186, 0.0359, 0.8162, 0.2493, 0.7399, 0.25, 0.7399, 0.2497, 0.7424, 0.2491, 0.7424, 0.2514, 0.4043, 0.2516, 0.4075, 0.2514, 0.4081, 0.251, 0.4048, 0.2491, 0.7424, 0.2497, 0.7424, 0.2506, 0.7444, 0.2499, 0.7442, 0.2517, 0.4007, 0.2514, 0.4043, 0.251, 0.4048, 0.2512, 0.4012, 0.2585, 0.1998, 0.2589, 0.2004, 0.2591, 0.2041, 0.2586, 0.2036, 0.9041, 0.3884, 0.9045, 0.389, 0.9038, 0.3903, 0.9035, 0.3894, 0.9066, 0.4825, 0.9072, 0.4838, 0.9068, 0.4845, 0.9063, 0.4835, 0.9035, 0.3894, 0.9038, 0.3903, 0.9032, 0.3913, 0.9028, 0.3904, 0.9059, 0.4817, 0.9066, 0.4825, 0.9063, 0.4835, 0.9056, 0.4826, 0.9028, 0.3904, 0.9032, 0.3913, 0.9025, 0.3921, 0.9022, 0.3912, 0.9053, 0.481, 0.9059, 0.4817, 0.9056, 0.4826, 0.905, 0.4819, 0.9022, 0.3912, 0.9025, 0.3921, 0.9021, 0.3929, 0.9016, 0.3923, 0.9049, 0.4801, 0.9053, 0.481, 0.905, 0.4819, 0.9044, 0.4808, 0.9702, 0.3876, 0.9698, 0.3895, 0.9695, 0.3885, 0.9695, 0.3871, 0.7789, 0.7314, 0.7792, 0.7303, 0.7797, 0.7323, 0.7789, 0.7328, 0.9023, 0.3889, 0.9028, 0.3904, 0.9022, 0.3912, 0.9017, 0.3898, 0.905, 0.4819, 0.9056, 0.4826, 0.9051, 0.4841, 0.9045, 0.4832, 0.9023, 0.3889, 0.9031, 0.3883, 0.9035, 0.3894, 0.9028, 0.3904, 0.9063, 0.4835, 0.9059, 0.4846, 0.9051, 0.4841, 0.9056, 0.4826, 0.9041, 0.3884, 0.9035, 0.3894, 0.9031, 0.3883, 0.9042, 0.3873, 0.9059, 0.4846, 0.9063, 0.4835, 0.9068, 0.4845, 0.9069, 0.4856, 0.8596, 0.3794, 0.8607, 0.38, 0.8602, 0.3816, 0.8598, 0.3801, 0.8676, 0.1807, 0.8681, 0.1823, 0.8671, 0.1829, 0.8673, 0.1822, 0.9045, 0.3927, 0.9032, 0.3913, 0.9038, 0.3903, 0.9043, 0.3894, 0.9043, 0.8139, 0.9044, 0.8151, 0.9029, 0.8142, 0.9044, 0.8122, 0.9035, 0.3954, 0.9025, 0.3921, 0.9032, 0.3913, 0.9045, 0.3927, 0.9059, 0.4817, 0.9053, 0.481, 0.9062, 0.4776, 0.9072, 0.4802, 0.9019, 0.3957, 0.9021, 0.3929, 0.9025, 0.3921, 0.9035, 0.3954, 0.9053, 0.481, 0.9049, 0.4801, 0.9046, 0.4775, 0.9062, 0.4776, 0.9702, 0.3848, 0.9695, 0.3871, 0.969, 0.3869, 0.9694, 0.3839, 0.7785, 0.733, 0.7789, 0.7328, 0.7797, 0.7351, 0.7789, 0.7361, 0.9702, 0.3876, 0.9695, 0.3871, 0.9702, 0.3848, 0.7797, 0.7351, 0.7789, 0.7328, 0.7797, 0.7323, 0.0303, 0.3178, 0.02994, 0.3237, 0.02834, 0.3209, 0.02889, 0.3157, 0.151, 0.2037, 0.1484, 0.2033, 0.1512, 0.1996, 0.1533, 0.2001, 0.03088, 0.3134, 0.0303, 0.3178, 0.02889, 0.3157, 0.0303, 0.3117, 0.1533, 0.2001, 0.1512, 0.1996, 0.1531, 0.1955, 0.1544, 0.1954, 0.3311, 0.4099, 0.3308, 0.414, 0.3294, 0.414, 0.33, 0.4103, 0.3308, 0.6655, 0.3322, 0.6654, 0.3323, 0.6697, 0.3313, 0.6693, 0.3311, 0.4068, 0.3311, 0.4099, 0.33, 0.4103, 0.3293, 0.4074, 0.3313, 0.6693, 0.3323, 0.6697, 0.3323, 0.6725, 0.3306, 0.6719, 0.2507, 0.6573, 0.2513, 0.6613, 0.2504, 0.6623, 0.2493, 0.6584, 0.3023, 0.3139, 0.3031, 0.315, 0.3026, 0.3192, 0.3012, 0.3178, 0.2507, 0.6544, 0.2507, 0.6573, 0.2493, 0.6584, 0.2491, 0.655, 0.3012, 0.3178, 0.3026, 0.3192, 0.3025, 0.322, 0.3011, 0.3213, 0.03182, 0.1541, 0.03812, 0.1541, 0.03881, 0.1583, 0.03261, 0.1568, 0.03835, 0.1863, 0.03751, 0.1909, 0.03121, 0.1904, 0.0321, 0.1874, 0.03182, 0.1541, 0.03139, 0.1501, 0.03643, 0.1492, 0.03812, 0.1541, 0.03566, 0.1958, 0.03066, 0.1945, 0.03121, 0.1904, 0.03751, 0.1909, 0.03139, 0.1501, 0.03359, 0.1481, 0.03643, 0.1492, 0.03566, 0.1958, 0.03278, 0.1966, 0.03066, 0.1945, 0.3658, 0.04308, 0.3658, 0.04736, 0.3648, 0.04706, 0.3646, 0.04441, 0.3625, 0.7471, 0.3636, 0.7469, 0.3636, 0.7511, 0.3623, 0.7498, 0.0339, 0.1585, 0.03261, 0.1568, 0.03881, 0.1583, 0.03717, 0.161, 0.03835, 0.1863, 0.0321, 0.1874, 0.03344, 0.186, 0.03679, 0.1837, 0.02808, 0.3255, 0.02585, 0.3215, 0.02834, 0.3209, 0.02994, 0.3237, 0.151, 0.2037, 0.1525, 0.2062, 0.1488, 0.2063, 0.1484, 0.2033, 0.2549, 0.4941, 0.2491, 0.4939, 0.2491, 0.4904, 0.2549, 0.486, 0.171, 0.4153, 0.174, 0.4153, 0.1741, 0.42, 0.1711, 0.4201, 0.06746, 0.2438, 0.06061, 0.2438, 0.06062, 0.2393, 0.06747, 0.2394, 0.02775, 0.2437, 0.02113, 0.244, 0.0214, 0.2392, 0.02799, 0.2393])
me_cube_001.materials.append(mat_material_001)
me_cube_001.update()

# ---- objects
ob_cube = bpy.data.objects.new('Cube', me_cube_001)

# ---- transforms, parenting, visibility, modifiers, constraints
ob_cube.location = (0.0, 0.2317, -1.896)
ob_cube.scale = (1.976, 1.976, 1.976)
_m = ob_cube.modifiers.new('Mirror', 'MIRROR')
_m.use_clip = True
_m = ob_cube.modifiers.new('Subdivision', 'SUBSURF')

# ---- collection membership
col_collection.objects.link(ob_cube)

# ---- scene / render settings (as saved in the file)
scene.frame_start = 1; scene.frame_end = 250; scene.frame_set(167)
scene.render.engine = 'BLENDER_EEVEE_NEXT'
scene.cycles.sampling_pattern = 'TABULATED_SOBOL'
scene.cycles.use_light_tree = False
scene.view_settings.view_transform = 'Filmic'
bpy.context.view_layer.update()

# ---- added for rendering (the .blend has no active camera and no usable light): camera, sun
cam_auto = bpy.data.cameras.new('AutoCamera')
cam_auto.lens = 50.0
cam_auto.sensor_width = 36.0
cam_auto.clip_end = 1000.0
ob_auto_camera = bpy.data.objects.new('AutoCamera', cam_auto)
scene.collection.objects.link(ob_auto_camera)
ob_auto_camera.location = (22.335, -27.0944, 28.4234)
ob_auto_camera.rotation_euler = (1.09748, -7.21219e-08, 0.694738)
scene.camera = ob_auto_camera
light_auto_sun = bpy.data.lights.new('AutoSun', 'SUN')
light_auto_sun.energy = 3.0
light_auto_sun.angle = 0.0523599
ob_auto_sun = bpy.data.objects.new('AutoSun', light_auto_sun)
scene.collection.objects.link(ob_auto_sun)
ob_auto_sun.rotation_euler = (0.872665, 0.174533, 0.523599)
bpy.context.view_layer.update()
